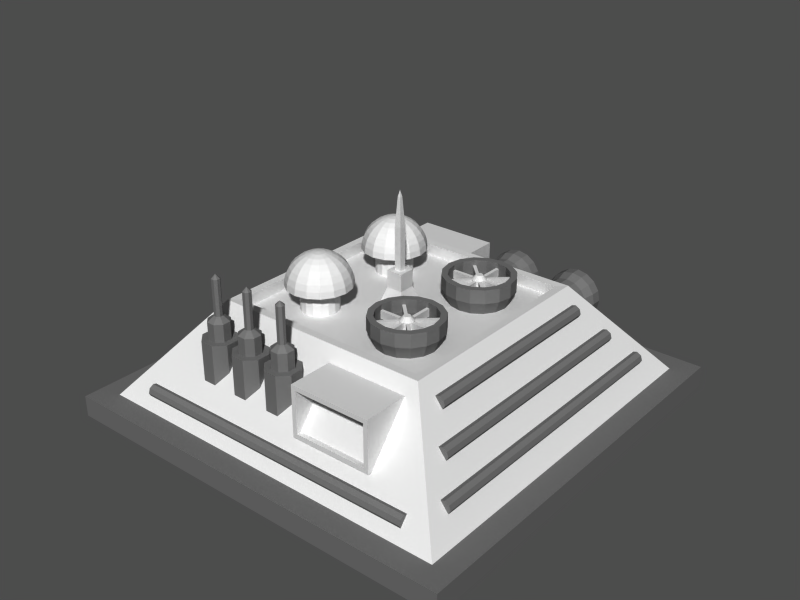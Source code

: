 # Source: base.blend  (saved by Blender 2.27.0; exported with 4.5.12 LTS)
import bpy
from mathutils import Matrix  # noqa: F401  (used for matrix-valued properties, if any)

bpy.ops.wm.read_factory_settings(use_empty=True)
scene = bpy.context.scene
scene.name = '1'

# ---- collections
col_collection_1 = bpy.data.collections.new('Collection 1'); scene.collection.children.link(col_collection_1)

# ---- materials (node trees are filled in below, after node groups)
mat_material_001 = bpy.data.materials.new('Material.001')
mat_material_001.alpha_threshold = 0.0
mat_material_001.preview_render_type = 'FLAT'
mat_material_001.diffuse_color = (0.4, 0.4, 0.4, 1.0)
mat_material_001.roughness = 0.0
mat_material_001.line_color = (0.0, 0.0, 0.0, 1.0)
mat_material = bpy.data.materials.new('Material')
mat_material.alpha_threshold = 0.0
mat_material.preview_render_type = 'FLAT'
mat_material.roughness = 0.0
mat_material.line_color = (0.0, 0.0, 0.0, 1.0)

# ---- material node trees

# ---- meshes
me_plane_005 = bpy.data.meshes.new('Plane.005')
me_plane_005.from_pydata([(2.0, 2.0, 0.2046), (2.0, -2.0, 0.2046), (-2.0, -2.0, 0.2046), (-2.0, 2.0, 0.2046), (-2.0, 2.0, 0.0), (-2.0, -2.0, 0.0), (2.0, -2.0, 0.0), (2.0, 2.0, 0.0)], [], [(7, 4, 5, 6), (1, 0, 7, 6), (6, 5, 2, 1), (5, 4, 3, 2), (0, 3, 4, 7), (0, 1, 2, 3)])
me_plane_005.materials.append(mat_material_001)
me_plane_005.use_remesh_preserve_volume = False
me_plane_005.use_remesh_preserve_attributes = False
me_plane_005.use_mirror_vertex_groups = False
me_plane_005.update()
me_cube_020 = bpy.data.meshes.new('Cube.020')
me_cube_020.from_pydata([(-0.1554, -0.6371, -0.3456), (0.0, -0.6371, -0.4888), (0.1554, -0.6371, -0.3456), (0.2198, -0.6371, 0.0), (0.1554, -0.6371, 0.3456), (0.0, -0.6371, 0.4888), (-0.1554, -0.6371, 0.3456), (-0.2198, -0.6371, 0.0), (-0.1554, -0.4076, -0.3456), (-2.384e-07, -0.4076, -0.4888), (0.1554, -0.4076, -0.3456), (0.2198, -0.4076, 0.0), (0.1554, -0.4076, 0.3456), (-2.384e-07, -0.4076, 0.4888), (-0.1554, -0.4076, 0.3456), (-0.2198, -0.4076, -9.537e-07), (-0.1262, -0.3603, -1.024e-06), (-0.0892, -0.3603, 0.1984), (-2.37e-07, -0.3603, 0.2805), (0.0892, -0.3603, 0.1984), (0.1262, -0.3603, -6.989e-08), (0.0892, -0.3603, -0.1984), (-2.37e-07, -0.3603, -0.2805), (-0.0892, -0.3603, -0.1984), (-0.05976, -0.3445, -0.1329), (-2.37e-07, -0.3445, -0.1879), (0.05976, -0.3445, -0.1329), (0.08451, -0.3445, -6.989e-08), (0.05976, -0.3445, 0.1329), (-2.37e-07, -0.3445, 0.1879), (-0.05976, -0.3445, 0.1329), (-0.08451, -0.3445, -1.024e-06), (-0.08451, 0.1248, -1.083e-06), (-0.05976, 0.1248, 0.1329), (-2.966e-07, 0.1248, 0.1879), (0.05976, 0.1248, 0.1329), (0.08451, 0.1248, -1.891e-07), (0.05976, 0.1248, -0.1329), (-2.966e-07, 0.1248, -0.1879), (-0.05976, 0.1248, -0.1329), (-0.002834, 0.1804, -0.006303), (-0.3524, -0.6371, 0.0), (-0.2492, -0.6371, 0.5542), (0.0, -0.6371, 0.7838), (0.2492, -0.6371, 0.5542), (0.3524, -0.6371, 0.0), (0.2492, -0.6371, -0.5542), (0.0, -0.6371, -0.7838), (-0.2492, -0.6371, -0.5542), (-0.2492, -1.242, -0.5542), (0.0, -1.242, -0.7838), (0.2492, -1.242, -0.5542), (0.3524, -1.242, 0.0), (0.2492, -1.242, 0.5542), (0.0, -1.242, 0.7838), (-0.2492, -1.242, 0.5542), (-0.3524, -1.242, 0.0), (0.0, -1.242, 0.0), (-0.8769, -0.6371, 0.3244), (-0.7215, -0.6371, 0.1812), (-0.5661, -0.6371, 0.3244), (-0.5017, -0.6371, 0.67), (-0.5661, -0.6371, 1.016), (-0.7215, -0.6371, 1.159), (-0.8769, -0.6371, 1.016), (-0.9413, -0.6371, 0.67), (-0.8769, -0.4076, 0.3244), (-0.7215, -0.4076, 0.1812), (-0.5661, -0.4076, 0.3244), (-0.5017, -0.4076, 0.67), (-0.5661, -0.4076, 1.016), (-0.7215, -0.4076, 1.159), (-0.8769, -0.4076, 1.016), (-0.9413, -0.4076, 0.67), (-0.8477, -0.3603, 0.67), (-0.8107, -0.3603, 0.8684), (-0.7215, -0.3603, 0.9506), (-0.6323, -0.3603, 0.8684), (-0.5954, -0.3603, 0.67), (-0.6323, -0.3603, 0.4717), (-0.7215, -0.3603, 0.3895), (-0.8107, -0.3603, 0.4717), (-0.7813, -0.3445, 0.5371), (-0.7215, -0.3445, 0.4821), (-0.6618, -0.3445, 0.5371), (-0.637, -0.3445, 0.67), (-0.6618, -0.3445, 0.8029), (-0.7215, -0.3445, 0.858), (-0.7813, -0.3445, 0.8029), (-0.806, -0.3445, 0.67), (-0.806, 0.1248, 0.67), (-0.7813, 0.1248, 0.8029), (-0.7215, 0.1248, 0.858), (-0.6618, 0.1248, 0.8029), (-0.637, 0.1248, 0.67), (-0.6618, 0.1248, 0.5371), (-0.7215, 0.1248, 0.4821), (-0.7813, 0.1248, 0.5371), (-0.7244, 0.1804, 0.6637), (-1.074, -0.6371, 0.67), (-0.9707, -0.6371, 1.224), (-0.7215, -0.6371, 1.454), (-0.4723, -0.6371, 1.224), (-0.3691, -0.6371, 0.67), (-0.4723, -0.6371, 0.1158), (-0.7215, -0.6371, -0.1137), (-0.9707, -0.6371, 0.1158), (-0.9707, -1.242, 0.1158), (-0.7215, -1.242, -0.1137), (-0.4723, -1.242, 0.1158), (-0.3691, -1.242, 0.67), (-0.4723, -1.242, 1.224), (-0.7215, -1.242, 1.454), (-0.9707, -1.242, 1.224), (-1.074, -1.242, 0.67), (-0.7215, -1.242, 0.67), (-1.61, -0.6371, 1.006), (-1.455, -0.6371, 0.8625), (-1.3, -0.6371, 1.006), (-1.235, -0.6371, 1.351), (-1.3, -0.6371, 1.697), (-1.455, -0.6371, 1.84), (-1.61, -0.6371, 1.697), (-1.675, -0.6371, 1.351), (-1.61, -0.4076, 1.006), (-1.455, -0.4076, 0.8625), (-1.3, -0.4076, 1.006), (-1.235, -0.4076, 1.351), (-1.3, -0.4076, 1.697), (-1.455, -0.4076, 1.84), (-1.61, -0.4076, 1.697), (-1.675, -0.4076, 1.351), (-1.581, -0.3603, 1.351), (-1.544, -0.3603, 1.55), (-1.455, -0.3603, 1.632), (-1.366, -0.3603, 1.55), (-1.329, -0.3603, 1.351), (-1.366, -0.3603, 1.153), (-1.455, -0.3603, 1.071), (-1.544, -0.3603, 1.153), (-1.515, -0.3445, 1.218), (-1.455, -0.3445, 1.163), (-1.395, -0.3445, 1.218), (-1.371, -0.3445, 1.351), (-1.395, -0.3445, 1.484), (-1.455, -0.3445, 1.539), (-1.515, -0.3445, 1.484), (-1.54, -0.3445, 1.351), (-1.54, 0.1248, 1.351), (-1.515, 0.1248, 1.484), (-1.455, 0.1248, 1.539), (-1.395, 0.1248, 1.484), (-1.371, 0.1248, 1.351), (-1.395, 0.1248, 1.218), (-1.455, 0.1248, 1.163), (-1.515, 0.1248, 1.218), (-1.458, 0.1804, 1.345), (-1.808, -0.6371, 1.351), (-1.704, -0.6371, 1.905), (-1.455, -0.6371, 2.135), (-1.206, -0.6371, 1.905), (-1.103, -0.6371, 1.351), (-1.206, -0.6371, 0.797), (-1.455, -0.6371, 0.5675), (-1.704, -0.6371, 0.797), (-1.704, -1.242, 0.797), (-1.455, -1.242, 0.5675), (-1.206, -1.242, 0.797), (-1.103, -1.242, 1.351), (-1.206, -1.242, 1.905), (-1.455, -1.242, 2.135), (-1.704, -1.242, 1.905), (-1.808, -1.242, 1.351), (-1.455, -1.242, 1.351)], [], [(0, 8, 9, 1), (1, 9, 10, 2), (2, 10, 11, 3), (3, 11, 12, 4), (4, 12, 13, 5), (5, 13, 14, 6), (6, 14, 15, 7), (8, 0, 7, 15), (8, 15, 16, 23), (15, 14, 17, 16), (14, 13, 18, 17), (13, 12, 19, 18), (12, 11, 20, 19), (11, 10, 21, 20), (10, 9, 22, 21), (9, 8, 23, 22), (22, 23, 24, 25), (21, 22, 25, 26), (20, 21, 26, 27), (19, 20, 27, 28), (18, 19, 28, 29), (17, 18, 29, 30), (16, 17, 30, 31), (23, 16, 31, 24), (24, 31, 32, 39), (31, 30, 33, 32), (30, 29, 34, 33), (29, 28, 35, 34), (28, 27, 36, 35), (27, 26, 37, 36), (26, 25, 38, 37), (25, 24, 39, 38), (38, 39, 40), (37, 38, 40), (36, 37, 40), (35, 36, 40), (34, 35, 40), (33, 34, 40), (32, 33, 40), (39, 32, 40), (7, 0, 48, 41), (6, 7, 41, 42), (5, 6, 42, 43), (4, 5, 43, 44), (3, 4, 44, 45), (2, 3, 45, 46), (1, 2, 46, 47), (0, 1, 47, 48), (48, 47, 50, 49), (47, 46, 51, 50), (46, 45, 52, 51), (45, 44, 53, 52), (44, 43, 54, 53), (43, 42, 55, 54), (42, 41, 56, 55), (41, 48, 49, 56), (57, 49, 50), (57, 50, 51), (57, 51, 52), (57, 52, 53), (57, 53, 54), (57, 54, 55), (57, 55, 56), (57, 56, 49), (58, 66, 67, 59), (59, 67, 68, 60), (60, 68, 69, 61), (61, 69, 70, 62), (62, 70, 71, 63), (63, 71, 72, 64), (64, 72, 73, 65), (66, 58, 65, 73), (66, 73, 74, 81), (73, 72, 75, 74), (72, 71, 76, 75), (71, 70, 77, 76), (70, 69, 78, 77), (69, 68, 79, 78), (68, 67, 80, 79), (67, 66, 81, 80), (80, 81, 82, 83), (79, 80, 83, 84), (78, 79, 84, 85), (77, 78, 85, 86), (76, 77, 86, 87), (75, 76, 87, 88), (74, 75, 88, 89), (81, 74, 89, 82), (82, 89, 90, 97), (89, 88, 91, 90), (88, 87, 92, 91), (87, 86, 93, 92), (86, 85, 94, 93), (85, 84, 95, 94), (84, 83, 96, 95), (83, 82, 97, 96), (96, 97, 98), (95, 96, 98), (94, 95, 98), (93, 94, 98), (92, 93, 98), (91, 92, 98), (90, 91, 98), (97, 90, 98), (65, 58, 106, 99), (64, 65, 99, 100), (63, 64, 100, 101), (62, 63, 101, 102), (61, 62, 102, 103), (60, 61, 103, 104), (59, 60, 104, 105), (58, 59, 105, 106), (106, 105, 108, 107), (105, 104, 109, 108), (104, 103, 110, 109), (103, 102, 111, 110), (102, 101, 112, 111), (101, 100, 113, 112), (100, 99, 114, 113), (99, 106, 107, 114), (115, 107, 108), (115, 108, 109), (115, 109, 110), (115, 110, 111), (115, 111, 112), (115, 112, 113), (115, 113, 114), (115, 114, 107), (116, 124, 125, 117), (117, 125, 126, 118), (118, 126, 127, 119), (119, 127, 128, 120), (120, 128, 129, 121), (121, 129, 130, 122), (122, 130, 131, 123), (124, 116, 123, 131), (124, 131, 132, 139), (131, 130, 133, 132), (130, 129, 134, 133), (129, 128, 135, 134), (128, 127, 136, 135), (127, 126, 137, 136), (126, 125, 138, 137), (125, 124, 139, 138), (138, 139, 140, 141), (137, 138, 141, 142), (136, 137, 142, 143), (135, 136, 143, 144), (134, 135, 144, 145), (133, 134, 145, 146), (132, 133, 146, 147), (139, 132, 147, 140), (140, 147, 148, 155), (147, 146, 149, 148), (146, 145, 150, 149), (145, 144, 151, 150), (144, 143, 152, 151), (143, 142, 153, 152), (142, 141, 154, 153), (141, 140, 155, 154), (154, 155, 156), (153, 154, 156), (152, 153, 156), (151, 152, 156), (150, 151, 156), (149, 150, 156), (148, 149, 156), (155, 148, 156), (123, 116, 164, 157), (122, 123, 157, 158), (121, 122, 158, 159), (120, 121, 159, 160), (119, 120, 160, 161), (118, 119, 161, 162), (117, 118, 162, 163), (116, 117, 163, 164), (164, 163, 166, 165), (163, 162, 167, 166), (162, 161, 168, 167), (161, 160, 169, 168), (160, 159, 170, 169), (159, 158, 171, 170), (158, 157, 172, 171), (157, 164, 165, 172), (173, 165, 166), (173, 166, 167), (173, 167, 168), (173, 168, 169), (173, 169, 170), (173, 170, 171), (173, 171, 172), (173, 172, 165)])
me_cube_020.materials.append(mat_material_001)
me_cube_020.use_remesh_preserve_volume = False
me_cube_020.use_remesh_preserve_attributes = False
me_cube_020.use_mirror_vertex_groups = False
me_cube_020.update()
me_cylinder_009 = bpy.data.meshes.new('Cylinder.009')
me_cylinder_009.from_pydata([(0.04843, 0.04843, -0.06804), (0.06328, 0.02621, -0.06804), (0.06849, 0.0, -0.06804), (0.06328, -0.02621, -0.06804), (0.04843, -0.04843, -0.06804), (0.02621, -0.06328, -0.06804), (1.118e-08, -0.06849, -0.06804), (-0.02621, -0.06328, -0.06804), (-0.04843, -0.04843, -0.06804), (-0.06328, -0.02621, -0.06804), (-0.06849, 0.0, -0.06804), (-0.06328, 0.02621, -0.06804), (-0.04843, 0.04843, -0.06804), (-0.02621, 0.06328, -0.06804), (4.47e-08, 0.06849, -0.06804), (0.02621, 0.06328, -0.06804), (0.04843, 0.04843, 0.02882), (0.06328, 0.02621, 0.02882), (0.06849, -1.192e-07, 0.02882), (0.06328, -0.02621, 0.02882), (0.04843, -0.04843, 0.02882), (0.02621, -0.06328, 0.02882), (-1.341e-07, -0.06849, 0.02882), (-0.02621, -0.06328, 0.02882), (-0.04843, -0.04843, 0.02882), (-0.06328, -0.02621, 0.02882), (-0.06849, 1.192e-07, 0.02882), (-0.06328, 0.02621, 0.02882), (-0.04843, 0.04843, 0.02882), (-0.02621, 0.06328, 0.02882), (2.198e-07, 0.06849, 0.02882), (0.02621, 0.06328, 0.02882), (0.0, 0.0, -0.06804), (0.0, 0.0, 0.06804), (0.01231, 0.02973, 0.06804), (1.043e-07, 0.03218, 0.06804), (-0.01231, 0.02973, 0.06804), (-0.02275, 0.02275, 0.06804), (-0.02973, 0.01231, 0.06804), (-0.03218, 1.192e-07, 0.06804), (-0.02973, -0.01231, 0.06804), (-0.02275, -0.02275, 0.06804), (-0.01231, -0.02973, 0.06804), (-6.333e-08, -0.03218, 0.06804), (0.01231, -0.02973, 0.06804), (0.02275, -0.02275, 0.06804), (0.02973, -0.01231, 0.06804), (0.03218, 0.0, 0.06804), (0.02973, 0.01231, 0.06804), (0.02275, 0.02275, 0.06804)], [], [(32, 0, 1), (32, 1, 2), (32, 2, 3), (32, 3, 4), (32, 4, 5), (32, 5, 6), (32, 6, 7), (32, 7, 8), (32, 8, 9), (32, 9, 10), (32, 10, 11), (32, 11, 12), (32, 12, 13), (32, 13, 14), (32, 14, 15), (15, 0, 32), (0, 16, 17, 1), (1, 17, 18, 2), (2, 18, 19, 3), (3, 19, 20, 4), (4, 20, 21, 5), (5, 21, 22, 6), (6, 22, 23, 7), (7, 23, 24, 8), (8, 24, 25, 9), (9, 25, 26, 10), (10, 26, 27, 11), (11, 27, 28, 12), (12, 28, 29, 13), (13, 29, 30, 14), (14, 30, 31, 15), (16, 0, 15, 31), (16, 31, 34, 49), (31, 30, 35, 34), (30, 29, 36, 35), (29, 28, 37, 36), (28, 27, 38, 37), (27, 26, 39, 38), (26, 25, 40, 39), (25, 24, 41, 40), (24, 23, 42, 41), (23, 22, 43, 42), (22, 21, 44, 43), (21, 20, 45, 44), (20, 19, 46, 45), (19, 18, 47, 46), (18, 17, 48, 47), (17, 16, 49, 48), (33, 48, 49), (33, 47, 48), (33, 46, 47), (33, 45, 46), (33, 44, 45), (33, 43, 44), (33, 42, 43), (33, 41, 42), (33, 40, 41), (33, 39, 40), (33, 38, 39), (33, 37, 38), (33, 36, 37), (33, 35, 36), (33, 34, 35), (33, 49, 34)])
me_cylinder_009.use_remesh_preserve_volume = False
me_cylinder_009.use_remesh_preserve_attributes = False
me_cylinder_009.use_mirror_vertex_groups = False
me_cylinder_009.update()
me_cube_017 = bpy.data.meshes.new('Cube.017')
me_cube_017.from_pydata([(0.02469, 0.2878, -0.1469), (0.02469, -0.2878, -0.1469), (-0.02469, -0.2878, -0.1469), (-0.02469, 0.2878, -0.1469), (0.02469, 0.2878, 0.1469), (0.02469, -0.2878, 0.1469), (-0.02469, -0.2878, 0.1469), (-0.02469, 0.2878, 0.1469)], [], [(0, 1, 2, 3), (4, 7, 6, 5), (0, 4, 5, 1), (1, 5, 6, 2), (2, 6, 7, 3), (4, 0, 3, 7)])
me_cube_017.use_remesh_preserve_volume = False
me_cube_017.use_remesh_preserve_attributes = False
me_cube_017.use_mirror_vertex_groups = False
me_cube_017.update()
me_cube_016 = bpy.data.meshes.new('Cube.016')
me_cube_016.from_pydata([(0.02469, 0.2878, -0.1469), (0.02469, -0.2878, -0.1469), (-0.02469, -0.2878, -0.1469), (-0.02469, 0.2878, -0.1469), (0.02469, 0.2878, 0.1469), (0.02469, -0.2878, 0.1469), (-0.02469, -0.2878, 0.1469), (-0.02469, 0.2878, 0.1469)], [], [(0, 1, 2, 3), (4, 7, 6, 5), (0, 4, 5, 1), (1, 5, 6, 2), (2, 6, 7, 3), (4, 0, 3, 7)])
me_cube_016.use_remesh_preserve_volume = False
me_cube_016.use_remesh_preserve_attributes = False
me_cube_016.use_mirror_vertex_groups = False
me_cube_016.update()
me_cube_015 = bpy.data.meshes.new('Cube.015')
me_cube_015.from_pydata([(-1.495, -0.5897, 6.807), (-1.495, -1.165, 6.807), (-1.545, -1.165, 6.807), (-1.545, -0.5897, 6.807), (-1.495, -0.5897, 7.101), (-1.495, -1.165, 7.101), (-1.545, -1.165, 7.101), (-1.545, -0.5897, 7.101)], [], [(0, 1, 2, 3), (4, 7, 6, 5), (0, 4, 5, 1), (1, 5, 6, 2), (2, 6, 7, 3), (4, 0, 3, 7)])
me_cube_015.use_remesh_preserve_volume = False
me_cube_015.use_remesh_preserve_attributes = False
me_cube_015.use_mirror_vertex_groups = False
me_cube_015.update()
me_cube_014 = bpy.data.meshes.new('Cube.014')
me_cube_014.from_pydata([(0.02469, 0.2878, -0.1469), (0.02469, -0.2878, -0.1469), (-0.02469, -0.2878, -0.1469), (-0.02469, 0.2878, -0.1469), (0.02469, 0.2878, 0.1469), (0.02469, -0.2878, 0.1469), (-0.02469, -0.2878, 0.1469), (-0.02469, 0.2878, 0.1469)], [], [(0, 1, 2, 3), (4, 7, 6, 5), (0, 4, 5, 1), (1, 5, 6, 2), (2, 6, 7, 3), (4, 0, 3, 7)])
me_cube_014.use_remesh_preserve_volume = False
me_cube_014.use_remesh_preserve_attributes = False
me_cube_014.use_mirror_vertex_groups = False
me_cube_014.update()
me_circle_003 = bpy.data.meshes.new('Circle.003')
me_circle_003.from_pydata([(0.2122, 0.2122, 0.09948), (0.2773, 0.1149, 0.09948), (0.3002, -1.192e-07, 0.09948), (0.2773, -0.1149, 0.09948), (0.2122, -0.2122, 0.09948), (0.1149, -0.2773, 0.09948), (6.706e-08, -0.3002, 0.09948), (-0.1149, -0.2773, 0.09948), (-0.2122, -0.2122, 0.09948), (-0.2773, -0.1149, 0.09948), (-0.3002, -1.192e-07, 0.09948), (-0.2773, 0.1149, 0.09948), (-0.2122, 0.2122, 0.09948), (-0.1149, 0.2773, 0.09948), (2.198e-07, 0.3002, 0.09948), (0.1149, 0.2773, 0.09948), (0.1288, 0.3109, 0.2372), (2.421e-07, 0.3365, 0.2372), (-0.1288, 0.3109, 0.2372), (-0.238, 0.238, 0.2372), (-0.3109, 0.1288, 0.2372), (-0.3365, -1.192e-07, 0.2372), (-0.3109, -0.1288, 0.2372), (-0.238, -0.238, 0.2372), (-0.1288, -0.3109, 0.2372), (7.451e-08, -0.3365, 0.2372), (0.1288, -0.3109, 0.2372), (0.238, -0.238, 0.2372), (0.3109, -0.1288, 0.2372), (0.3365, -1.192e-07, 0.2372), (0.3109, 0.1288, 0.2372), (0.238, 0.238, 0.2372), (0.238, 0.238, 0.3691), (0.3109, 0.1288, 0.3691), (0.3365, -1.192e-07, 0.3691), (0.3109, -0.1288, 0.3691), (0.238, -0.238, 0.3691), (0.1288, -0.3109, 0.3691), (7.451e-08, -0.3365, 0.3691), (-0.1288, -0.3109, 0.3691), (-0.238, -0.238, 0.3691), (-0.3109, -0.1288, 0.3691), (-0.3365, -1.192e-07, 0.3691), (-0.3109, 0.1288, 0.3691), (-0.238, 0.238, 0.3691), (-0.1288, 0.3109, 0.3691), (2.421e-07, 0.3365, 0.3691), (0.1288, 0.3109, 0.3691), (0.1059, 0.2557, 0.3691), (2.012e-07, 0.2768, 0.3691), (-0.1059, 0.2557, 0.3691), (-0.1957, 0.1957, 0.3691), (-0.2557, 0.1059, 0.3691), (-0.2768, -1.192e-07, 0.3691), (-0.2557, -0.1059, 0.3691), (-0.1957, -0.1957, 0.3691), (-0.1059, -0.2557, 0.3691), (6.333e-08, -0.2768, 0.3691), (0.1059, -0.2557, 0.3691), (0.1957, -0.1957, 0.3691), (0.2557, -0.1059, 0.3691), (0.2768, -1.192e-07, 0.3691), (0.2557, 0.1059, 0.3691), (0.1957, 0.1957, 0.3691), (0.1957, 0.1957, 0.2432), (0.2557, 0.1059, 0.2432), (0.2768, -1.192e-07, 0.2432), (0.2557, -0.1059, 0.2432), (0.1957, -0.1957, 0.2432), (0.1059, -0.2557, 0.2432), (6.333e-08, -0.2768, 0.2432), (-0.1059, -0.2557, 0.2432), (-0.1957, -0.1957, 0.2432), (-0.2557, -0.1059, 0.2432), (-0.2768, -1.192e-07, 0.2432), (-0.2557, 0.1059, 0.2432), (-0.1957, 0.1957, 0.2432), (-0.1059, 0.2557, 0.2432), (2.012e-07, 0.2768, 0.2432), (0.1059, 0.2557, 0.2432), (0.1149, 0.2773, -0.3691), (2.533e-07, 0.3002, -0.3691), (-0.1149, 0.2773, -0.3691), (-0.2122, 0.2122, -0.3691), (-0.2773, 0.1149, -0.3691), (-0.3002, -1.192e-07, -0.3691), (-0.2773, -0.1149, -0.3691), (-0.2122, -0.2122, -0.3691), (-0.1149, -0.2773, -0.3691), (1.043e-07, -0.3002, -0.3691), (0.1149, -0.2773, -0.3691), (0.2122, -0.2122, -0.3691), (0.2773, -0.1149, -0.3691), (0.3002, -1.192e-07, -0.3691), (0.2773, 0.1149, -0.3691), (0.2122, 0.2122, -0.3691)], [], [(15, 0, 31, 16), (14, 15, 16, 17), (14, 13, 18, 17), (13, 12, 19, 18), (12, 11, 20, 19), (11, 10, 21, 20), (9, 10, 21, 22), (8, 9, 22, 23), (8, 7, 24, 23), (7, 6, 25, 24), (6, 5, 26, 25), (4, 5, 26, 27), (3, 4, 27, 28), (3, 2, 29, 28), (1, 2, 29, 30), (1, 0, 31, 30), (30, 31, 32, 33), (30, 29, 34, 33), (28, 29, 34, 35), (28, 27, 36, 35), (27, 26, 37, 36), (25, 26, 37, 38), (24, 25, 38, 39), (23, 24, 39, 40), (23, 22, 41, 40), (22, 21, 42, 41), (20, 21, 42, 43), (19, 20, 43, 44), (18, 19, 44, 45), (17, 18, 45, 46), (17, 16, 47, 46), (16, 31, 32, 47), (47, 32, 63, 48), (46, 47, 48, 49), (46, 45, 50, 49), (45, 44, 51, 50), (44, 43, 52, 51), (43, 42, 53, 52), (41, 42, 53, 54), (40, 41, 54, 55), (40, 39, 56, 55), (39, 38, 57, 56), (38, 37, 58, 57), (36, 37, 58, 59), (35, 36, 59, 60), (35, 34, 61, 60), (33, 34, 61, 62), (33, 32, 63, 62), (62, 63, 64, 65), (62, 61, 66, 65), (60, 61, 66, 67), (60, 59, 68, 67), (59, 58, 69, 68), (57, 58, 69, 70), (56, 57, 70, 71), (55, 56, 71, 72), (55, 54, 73, 72), (54, 53, 74, 73), (52, 53, 74, 75), (51, 52, 75, 76), (50, 51, 76, 77), (49, 50, 77, 78), (49, 48, 79, 78), (48, 63, 64, 79), (77, 78, 79), (76, 77, 79), (76, 79, 64), (75, 76, 64), (75, 64, 65), (74, 75, 65), (74, 65, 66), (73, 74, 66), (73, 66, 67), (73, 67, 68), (72, 73, 68), (72, 68, 69), (71, 72, 69), (71, 69, 70), (0, 1, 94, 95), (2, 1, 94, 93), (2, 3, 92, 93), (4, 3, 92, 91), (5, 4, 91, 90), (5, 6, 89, 90), (6, 7, 88, 89), (7, 8, 87, 88), (9, 8, 87, 86), (10, 9, 86, 85), (10, 11, 84, 85), (11, 12, 83, 84), (12, 13, 82, 83), (13, 14, 81, 82), (15, 14, 81, 80), (0, 15, 80, 95)])
me_circle_003.materials.append(mat_material_001)
me_circle_003.use_remesh_preserve_volume = False
me_circle_003.use_remesh_preserve_attributes = False
me_circle_003.use_mirror_vertex_groups = False
me_circle_003.update()
me_plane_004 = bpy.data.meshes.new('Plane.004')
me_plane_004.from_pydata([], [], [])
me_plane_004.use_remesh_preserve_volume = False
me_plane_004.use_remesh_preserve_attributes = False
me_plane_004.use_mirror_vertex_groups = False
me_plane_004.update()
me_plane_003 = bpy.data.meshes.new('Plane.003')
me_plane_003.from_pydata([], [], [])
me_plane_003.use_remesh_preserve_volume = False
me_plane_003.use_remesh_preserve_attributes = False
me_plane_003.use_mirror_vertex_groups = False
me_plane_003.update()
me_circle_002 = bpy.data.meshes.new('Circle.002')
me_circle_002.from_pydata([(0.2122, 0.2122, 0.09948), (0.2773, 0.1149, 0.09948), (0.3002, -5.96e-08, 0.09948), (0.2773, -0.1149, 0.09948), (0.2122, -0.2122, 0.09948), (0.1149, -0.2773, 0.09948), (6.706e-08, -0.3002, 0.09948), (-0.1149, -0.2773, 0.09948), (-0.2122, -0.2122, 0.09948), (-0.2773, -0.1149, 0.09948), (-0.3002, -5.96e-08, 0.09948), (-0.2773, 0.1149, 0.09948), (-0.2122, 0.2122, 0.09948), (-0.1149, 0.2773, 0.09948), (2.198e-07, 0.3002, 0.09948), (0.1149, 0.2773, 0.09948), (0.1288, 0.3109, 0.2372), (2.421e-07, 0.3365, 0.2372), (-0.1288, 0.3109, 0.2372), (-0.238, 0.238, 0.2372), (-0.3109, 0.1288, 0.2372), (-0.3365, -5.96e-08, 0.2372), (-0.3109, -0.1288, 0.2372), (-0.238, -0.238, 0.2372), (-0.1288, -0.3109, 0.2372), (7.451e-08, -0.3365, 0.2372), (0.1288, -0.3109, 0.2372), (0.238, -0.238, 0.2372), (0.3109, -0.1288, 0.2372), (0.3365, -5.96e-08, 0.2372), (0.3109, 0.1288, 0.2372), (0.238, 0.238, 0.2372), (0.238, 0.238, 0.3691), (0.3109, 0.1288, 0.3691), (0.3365, -5.96e-08, 0.3691), (0.3109, -0.1288, 0.3691), (0.238, -0.238, 0.3691), (0.1288, -0.3109, 0.3691), (7.451e-08, -0.3365, 0.3691), (-0.1288, -0.3109, 0.3691), (-0.238, -0.238, 0.3691), (-0.3109, -0.1288, 0.3691), (-0.3365, -5.96e-08, 0.3691), (-0.3109, 0.1288, 0.3691), (-0.238, 0.238, 0.3691), (-0.1288, 0.3109, 0.3691), (2.421e-07, 0.3365, 0.3691), (0.1288, 0.3109, 0.3691), (0.1059, 0.2557, 0.3691), (2.012e-07, 0.2768, 0.3691), (-0.1059, 0.2557, 0.3691), (-0.1957, 0.1957, 0.3691), (-0.2557, 0.1059, 0.3691), (-0.2768, -5.96e-08, 0.3691), (-0.2557, -0.1059, 0.3691), (-0.1957, -0.1957, 0.3691), (-0.1059, -0.2557, 0.3691), (6.333e-08, -0.2768, 0.3691), (0.1059, -0.2557, 0.3691), (0.1957, -0.1957, 0.3691), (0.2557, -0.1059, 0.3691), (0.2768, -5.96e-08, 0.3691), (0.2557, 0.1059, 0.3691), (0.1957, 0.1957, 0.3691), (0.1957, 0.1957, 0.2432), (0.2557, 0.1059, 0.2432), (0.2768, -5.96e-08, 0.2432), (0.2557, -0.1059, 0.2432), (0.1957, -0.1957, 0.2432), (0.1059, -0.2557, 0.2432), (6.333e-08, -0.2768, 0.2432), (-0.1059, -0.2557, 0.2432), (-0.1957, -0.1957, 0.2432), (-0.2557, -0.1059, 0.2432), (-0.2768, -5.96e-08, 0.2432), (-0.2557, 0.1059, 0.2432), (-0.1957, 0.1957, 0.2432), (-0.1059, 0.2557, 0.2432), (2.012e-07, 0.2768, 0.2432), (0.1059, 0.2557, 0.2432), (0.1149, 0.2773, -0.3691), (2.533e-07, 0.3002, -0.3691), (-0.1149, 0.2773, -0.3691), (-0.2122, 0.2122, -0.3691), (-0.2773, 0.1149, -0.3691), (-0.3002, -5.96e-08, -0.3691), (-0.2773, -0.1149, -0.3691), (-0.2122, -0.2122, -0.3691), (-0.1149, -0.2773, -0.3691), (1.043e-07, -0.3002, -0.3691), (0.1149, -0.2773, -0.3691), (0.2122, -0.2122, -0.3691), (0.2773, -0.1149, -0.3691), (0.3002, -5.96e-08, -0.3691), (0.2773, 0.1149, -0.3691), (0.2122, 0.2122, -0.3691)], [], [(15, 0, 31, 16), (14, 15, 16, 17), (14, 13, 18, 17), (13, 12, 19, 18), (12, 11, 20, 19), (11, 10, 21, 20), (9, 10, 21, 22), (8, 9, 22, 23), (8, 7, 24, 23), (7, 6, 25, 24), (6, 5, 26, 25), (4, 5, 26, 27), (3, 4, 27, 28), (3, 2, 29, 28), (1, 2, 29, 30), (1, 0, 31, 30), (30, 31, 32, 33), (30, 29, 34, 33), (28, 29, 34, 35), (28, 27, 36, 35), (27, 26, 37, 36), (25, 26, 37, 38), (24, 25, 38, 39), (23, 24, 39, 40), (23, 22, 41, 40), (22, 21, 42, 41), (20, 21, 42, 43), (19, 20, 43, 44), (18, 19, 44, 45), (17, 18, 45, 46), (17, 16, 47, 46), (16, 31, 32, 47), (47, 32, 63, 48), (46, 47, 48, 49), (46, 45, 50, 49), (45, 44, 51, 50), (44, 43, 52, 51), (43, 42, 53, 52), (41, 42, 53, 54), (40, 41, 54, 55), (40, 39, 56, 55), (39, 38, 57, 56), (38, 37, 58, 57), (36, 37, 58, 59), (35, 36, 59, 60), (35, 34, 61, 60), (33, 34, 61, 62), (33, 32, 63, 62), (62, 63, 64, 65), (62, 61, 66, 65), (60, 61, 66, 67), (60, 59, 68, 67), (59, 58, 69, 68), (57, 58, 69, 70), (56, 57, 70, 71), (55, 56, 71, 72), (55, 54, 73, 72), (54, 53, 74, 73), (52, 53, 74, 75), (51, 52, 75, 76), (50, 51, 76, 77), (49, 50, 77, 78), (49, 48, 79, 78), (48, 63, 64, 79), (77, 78, 79), (76, 77, 79), (76, 79, 64), (75, 76, 64), (75, 64, 65), (74, 75, 65), (74, 65, 66), (73, 74, 66), (73, 66, 67), (73, 67, 68), (72, 73, 68), (72, 68, 69), (71, 72, 69), (71, 69, 70), (0, 1, 94, 95), (2, 1, 94, 93), (2, 3, 92, 93), (4, 3, 92, 91), (5, 4, 91, 90), (5, 6, 89, 90), (6, 7, 88, 89), (7, 8, 87, 88), (9, 8, 87, 86), (10, 9, 86, 85), (10, 11, 84, 85), (11, 12, 83, 84), (12, 13, 82, 83), (13, 14, 81, 82), (15, 14, 81, 80), (0, 15, 80, 95)])
me_circle_002.materials.append(mat_material_001)
me_circle_002.use_remesh_preserve_volume = False
me_circle_002.use_remesh_preserve_attributes = False
me_circle_002.use_mirror_vertex_groups = False
me_circle_002.update()
me_cube_013 = bpy.data.meshes.new('Cube.013')
me_cube_013.from_pydata([(0.02469, 0.2878, -0.1469), (0.02469, -0.2878, -0.1469), (-0.02469, -0.2878, -0.1469), (-0.02469, 0.2878, -0.1469), (0.02469, 0.2878, 0.1469), (0.02469, -0.2878, 0.1469), (-0.02469, -0.2878, 0.1469), (-0.02469, 0.2878, 0.1469)], [], [(0, 1, 2, 3), (4, 7, 6, 5), (0, 4, 5, 1), (1, 5, 6, 2), (2, 6, 7, 3), (4, 0, 3, 7)])
me_cube_013.use_remesh_preserve_volume = False
me_cube_013.use_remesh_preserve_attributes = False
me_cube_013.use_mirror_vertex_groups = False
me_cube_013.update()
me_cube_012 = bpy.data.meshes.new('Cube.012')
me_cube_012.from_pydata([(0.02469, 0.2878, -0.1469), (0.02469, -0.2878, -0.1469), (-0.02469, -0.2878, -0.1469), (-0.02469, 0.2878, -0.1469), (0.02469, 0.2878, 0.1469), (0.02469, -0.2878, 0.1469), (-0.02469, -0.2878, 0.1469), (-0.02469, 0.2878, 0.1469)], [], [(0, 1, 2, 3), (4, 7, 6, 5), (0, 4, 5, 1), (1, 5, 6, 2), (2, 6, 7, 3), (4, 0, 3, 7)])
me_cube_012.use_remesh_preserve_volume = False
me_cube_012.use_remesh_preserve_attributes = False
me_cube_012.use_mirror_vertex_groups = False
me_cube_012.update()
me_cube_011 = bpy.data.meshes.new('Cube.011')
me_cube_011.from_pydata([(0.02469, 0.2878, -0.1469), (0.02469, -0.2878, -0.1469), (-0.02469, -0.2878, -0.1469), (-0.02469, 0.2878, -0.1469), (0.02469, 0.2878, 0.1469), (0.02469, -0.2878, 0.1469), (-0.02469, -0.2878, 0.1469), (-0.02469, 0.2878, 0.1469)], [], [(0, 1, 2, 3), (4, 7, 6, 5), (0, 4, 5, 1), (1, 5, 6, 2), (2, 6, 7, 3), (4, 0, 3, 7)])
me_cube_011.use_remesh_preserve_volume = False
me_cube_011.use_remesh_preserve_attributes = False
me_cube_011.use_mirror_vertex_groups = False
me_cube_011.update()
me_cube_010 = bpy.data.meshes.new('Cube.010')
me_cube_010.from_pydata([(0.02469, 0.2878, -0.1469), (0.02469, -0.2878, -0.1469), (-0.02469, -0.2878, -0.1469), (-0.02469, 0.2878, -0.1469), (0.02469, 0.2878, 0.1469), (0.02469, -0.2878, 0.1469), (-0.02469, -0.2878, 0.1469), (-0.02469, 0.2878, 0.1469)], [], [(0, 1, 2, 3), (4, 7, 6, 5), (0, 4, 5, 1), (1, 5, 6, 2), (2, 6, 7, 3), (4, 0, 3, 7)])
me_cube_010.use_remesh_preserve_volume = False
me_cube_010.use_remesh_preserve_attributes = False
me_cube_010.use_mirror_vertex_groups = False
me_cube_010.update()
me_cylinder_008 = bpy.data.meshes.new('Cylinder.008')
me_cylinder_008.from_pydata([(0.04843, 0.04843, -0.06804), (0.06328, 0.02621, -0.06804), (0.06849, 0.0, -0.06804), (0.06328, -0.02621, -0.06804), (0.04843, -0.04843, -0.06804), (0.02621, -0.06328, -0.06804), (1.118e-08, -0.06849, -0.06804), (-0.02621, -0.06328, -0.06804), (-0.04843, -0.04843, -0.06804), (-0.06328, -0.02621, -0.06804), (-0.06849, 0.0, -0.06804), (-0.06328, 0.02621, -0.06804), (-0.04843, 0.04843, -0.06804), (-0.02621, 0.06328, -0.06804), (4.47e-08, 0.06849, -0.06804), (0.02621, 0.06328, -0.06804), (0.04843, 0.04843, 0.02882), (0.06328, 0.02621, 0.02882), (0.06849, -5.96e-08, 0.02882), (0.06328, -0.02621, 0.02882), (0.04843, -0.04843, 0.02882), (0.02621, -0.06328, 0.02882), (-1.341e-07, -0.06849, 0.02882), (-0.02621, -0.06328, 0.02882), (-0.04843, -0.04843, 0.02882), (-0.06328, -0.02621, 0.02882), (-0.06849, 1.788e-07, 0.02882), (-0.06328, 0.02621, 0.02882), (-0.04843, 0.04843, 0.02882), (-0.02621, 0.06328, 0.02882), (2.198e-07, 0.06849, 0.02882), (0.02621, 0.06328, 0.02882), (0.0, 0.0, -0.06804), (0.0, 0.0, 0.06804), (0.01231, 0.02973, 0.06804), (1.043e-07, 0.03218, 0.06804), (-0.01231, 0.02973, 0.06804), (-0.02275, 0.02275, 0.06804), (-0.02973, 0.01231, 0.06804), (-0.03218, 5.96e-08, 0.06804), (-0.02973, -0.01231, 0.06804), (-0.02275, -0.02275, 0.06804), (-0.01231, -0.02973, 0.06804), (-6.333e-08, -0.03218, 0.06804), (0.01231, -0.02973, 0.06804), (0.02275, -0.02275, 0.06804), (0.02973, -0.01231, 0.06804), (0.03218, -5.96e-08, 0.06804), (0.02973, 0.01231, 0.06804), (0.02275, 0.02275, 0.06804)], [], [(32, 0, 1), (32, 1, 2), (32, 2, 3), (32, 3, 4), (32, 4, 5), (32, 5, 6), (32, 6, 7), (32, 7, 8), (32, 8, 9), (32, 9, 10), (32, 10, 11), (32, 11, 12), (32, 12, 13), (32, 13, 14), (32, 14, 15), (15, 0, 32), (0, 16, 17, 1), (1, 17, 18, 2), (2, 18, 19, 3), (3, 19, 20, 4), (4, 20, 21, 5), (5, 21, 22, 6), (6, 22, 23, 7), (7, 23, 24, 8), (8, 24, 25, 9), (9, 25, 26, 10), (10, 26, 27, 11), (11, 27, 28, 12), (12, 28, 29, 13), (13, 29, 30, 14), (14, 30, 31, 15), (16, 0, 15, 31), (16, 31, 34, 49), (31, 30, 35, 34), (30, 29, 36, 35), (29, 28, 37, 36), (28, 27, 38, 37), (27, 26, 39, 38), (26, 25, 40, 39), (25, 24, 41, 40), (24, 23, 42, 41), (23, 22, 43, 42), (22, 21, 44, 43), (21, 20, 45, 44), (20, 19, 46, 45), (19, 18, 47, 46), (18, 17, 48, 47), (17, 16, 49, 48), (33, 48, 49), (33, 47, 48), (33, 46, 47), (33, 45, 46), (33, 44, 45), (33, 43, 44), (33, 42, 43), (33, 41, 42), (33, 40, 41), (33, 39, 40), (33, 38, 39), (33, 37, 38), (33, 36, 37), (33, 35, 36), (33, 34, 35), (33, 49, 34)])
me_cylinder_008.use_remesh_preserve_volume = False
me_cylinder_008.use_remesh_preserve_attributes = False
me_cylinder_008.use_mirror_vertex_groups = False
me_cylinder_008.update()
me_cylinder_007 = bpy.data.meshes.new('Cylinder.007')
me_cylinder_007.from_pydata([(1.428, 0.01165, -0.006791), (-1.428, 0.01165, -0.006791), (1.428, 0.004776, 0.05619), (1.428, 0.05132, 0.0426), (1.428, -0.02801, -0.05618), (1.428, -0.05132, -0.01367), (1.428, -0.03774, 0.03288), (-1.428, 0.004776, 0.05618), (-1.428, 0.05132, 0.0426), (-1.428, -0.02801, -0.05619), (-1.428, -0.05132, -0.01367), (-1.428, -0.03774, 0.03288)], [], [(1, 11, 10), (0, 5, 6), (1, 10, 9), (0, 4, 5), (1, 8, 7), (0, 2, 3), (7, 11, 1), (0, 6, 2), (11, 6, 5, 10), (10, 5, 4, 9), (8, 3, 2, 7), (6, 11, 7, 2)])
me_cylinder_007.materials.append(mat_material_001)
me_cylinder_007.use_remesh_preserve_volume = False
me_cylinder_007.use_remesh_preserve_attributes = False
me_cylinder_007.use_mirror_vertex_groups = False
me_cylinder_007.update()
me_cube_009 = bpy.data.meshes.new('Cube.009')
me_cube_009.from_pydata([(0.1853, 0.3944, -0.2447), (0.1853, -0.3944, -0.2447), (0.116, -0.3944, -0.2447), (0.116, 0.3944, -0.2447), (0.1853, 0.3944, 0.2447), (0.1853, -0.3944, 0.2447), (-0.262, -0.3944, 0.2447), (-0.262, 0.3944, 0.2447), (0.1853, -0.3511, 0.1996), (0.1853, 0.3511, 0.1996), (0.1853, -0.3511, -0.1996), (0.1853, 0.3511, -0.1996), (0.1396, 0.3511, -0.1996), (0.1396, -0.3511, -0.1996), (-0.1556, 0.3511, 0.1996), (-0.1556, -0.3511, 0.1996)], [], [(0, 1, 2, 3), (4, 7, 6, 5), (1, 5, 6, 2), (2, 6, 7, 3), (4, 0, 3, 7), (5, 1, 10, 8), (0, 4, 9, 11), (4, 5, 8, 9), (1, 0, 11, 10), (10, 11, 12, 13), (9, 8, 15, 14), (11, 9, 14, 12), (8, 10, 13, 15), (12, 14, 15, 13)])
me_cube_009.use_remesh_preserve_volume = False
me_cube_009.use_remesh_preserve_attributes = False
me_cube_009.use_mirror_vertex_groups = False
me_cube_009.update()
me_cylinder_006 = bpy.data.meshes.new('Cylinder.006')
me_cylinder_006.from_pydata([(1.428, 0.01165, -0.006791), (-1.428, 0.01165, -0.006791), (1.428, 0.004776, 0.05619), (1.428, 0.05132, 0.0426), (1.428, -0.02801, -0.05618), (1.428, -0.05132, -0.01367), (1.428, -0.03774, 0.03288), (-1.428, 0.004776, 0.05618), (-1.428, 0.05132, 0.0426), (-1.428, -0.02801, -0.05619), (-1.428, -0.05132, -0.01367), (-1.428, -0.03774, 0.03288)], [], [(1, 11, 10), (0, 5, 6), (1, 10, 9), (0, 4, 5), (1, 8, 7), (0, 2, 3), (7, 11, 1), (0, 6, 2), (11, 6, 5, 10), (10, 5, 4, 9), (8, 3, 2, 7), (6, 11, 7, 2)])
me_cylinder_006.materials.append(mat_material_001)
me_cylinder_006.use_remesh_preserve_volume = False
me_cylinder_006.use_remesh_preserve_attributes = False
me_cylinder_006.use_mirror_vertex_groups = False
me_cylinder_006.update()
me_cube_008 = bpy.data.meshes.new('Cube.008')
me_cube_008.from_pydata([(0.1853, 0.3944, -0.2447), (0.1853, -0.3944, -0.2447), (0.116, -0.3944, -0.2447), (0.116, 0.3944, -0.2447), (0.1853, 0.3944, 0.2447), (0.1853, -0.3944, 0.2447), (-0.262, -0.3944, 0.2447), (-0.262, 0.3944, 0.2447), (0.1853, -0.3511, 0.1996), (0.1853, 0.3511, 0.1996), (0.1853, -0.3511, -0.1996), (0.1853, 0.3511, -0.1996), (0.1396, 0.3511, -0.1996), (0.1396, -0.3511, -0.1996), (-0.1556, 0.3511, 0.1996), (-0.1556, -0.3511, 0.1996)], [], [(0, 1, 2, 3), (4, 7, 6, 5), (1, 5, 6, 2), (2, 6, 7, 3), (4, 0, 3, 7), (5, 1, 10, 8), (0, 4, 9, 11), (4, 5, 8, 9), (1, 0, 11, 10), (10, 11, 12, 13), (9, 8, 15, 14), (11, 9, 14, 12), (8, 10, 13, 15), (12, 14, 15, 13)])
me_cube_008.use_remesh_preserve_volume = False
me_cube_008.use_remesh_preserve_attributes = False
me_cube_008.use_mirror_vertex_groups = False
me_cube_008.update()
me_cylinder_005 = bpy.data.meshes.new('Cylinder.005')
me_cylinder_005.from_pydata([(-1.428, -0.2431, -0.2247), (-1.428, -0.2567, -0.2713), (-1.428, -0.2334, -0.3138), (-1.428, -0.1541, -0.215), (-1.428, -0.2006, -0.2014), (1.428, -0.2431, -0.2247), (1.428, -0.2567, -0.2713), (1.428, -0.2334, -0.3138), (1.428, -0.1541, -0.215), (1.428, -0.2006, -0.2014), (-1.428, -0.1937, -0.2644), (1.428, -0.1937, -0.2644), (-1.196, -0.03774, 0.03288), (-1.196, -0.05132, -0.01367), (-1.196, -0.02801, -0.05619), (-1.196, 0.05132, 0.0426), (-1.196, 0.004776, 0.05618), (1.196, -0.03774, 0.03288), (1.196, -0.05132, -0.01367), (1.196, -0.02801, -0.05618), (1.196, 0.05132, 0.0426), (1.196, 0.004776, 0.05618), (-1.196, 0.01165, -0.006791), (1.196, 0.01165, -0.006791), (-0.9768, 0.1705, 0.2946), (-0.9768, 0.1569, 0.248), (-0.9768, 0.1802, 0.2055), (-0.9768, 0.2596, 0.3043), (-0.9768, 0.213, 0.3179), (0.9768, 0.1705, 0.2946), (0.9768, 0.1569, 0.248), (0.9768, 0.1802, 0.2055), (0.9768, 0.2596, 0.3043), (0.9768, 0.213, 0.3179), (-0.9768, 0.2199, 0.2549), (0.9768, 0.2199, 0.2549)], [], [(10, 0, 1), (11, 6, 5), (10, 1, 2), (11, 7, 6), (10, 3, 4), (11, 9, 8), (4, 0, 10), (11, 5, 9), (0, 5, 6, 1), (1, 6, 7, 2), (3, 8, 9, 4), (5, 0, 4, 9), (22, 12, 13), (23, 18, 17), (22, 13, 14), (23, 19, 18), (22, 15, 16), (23, 21, 20), (16, 12, 22), (23, 17, 21), (12, 17, 18, 13), (13, 18, 19, 14), (15, 20, 21, 16), (17, 12, 16, 21), (34, 24, 25), (35, 30, 29), (34, 25, 26), (35, 31, 30), (34, 27, 28), (35, 33, 32), (28, 24, 34), (35, 29, 33), (24, 29, 30, 25), (25, 30, 31, 26), (27, 32, 33, 28), (29, 24, 28, 33)])
me_cylinder_005.materials.append(mat_material_001)
me_cylinder_005.use_remesh_preserve_volume = False
me_cylinder_005.use_remesh_preserve_attributes = False
me_cylinder_005.use_mirror_vertex_groups = False
me_cylinder_005.update()
me_cylinder_003 = bpy.data.meshes.new('Cylinder.003')
me_cylinder_003.from_pydata([(0.2431, -0.2247, -1.167), (0.2567, -0.2713, -1.167), (0.2334, -0.3138, -1.167), (0.1541, -0.215, -1.167), (0.2006, -0.2014, -1.167), (0.2431, -0.2247, 1.167), (0.2567, -0.2713, 1.167), (0.2334, -0.3138, 1.167), (0.1541, -0.215, 1.167), (0.2006, -0.2014, 1.167), (0.1937, -0.2644, -1.167), (0.1937, -0.2644, 1.167), (0.03774, 0.03288, -0.9768), (0.05132, -0.01367, -0.9768), (0.02801, -0.05618, -0.9768), (-0.05132, 0.0426, -0.9768), (-0.004776, 0.05619, -0.9768), (0.03774, 0.03288, 0.9768), (0.05132, -0.01367, 0.9768), (0.02801, -0.05619, 0.9768), (-0.05132, 0.0426, 0.9768), (-0.004776, 0.05618, 0.9768), (-0.01165, -0.006791, -0.9768), (-0.01165, -0.006791, 0.9768), (-0.1705, 0.2946, -0.7979), (-0.1569, 0.248, -0.7979), (-0.1802, 0.2055, -0.7979), (-0.2596, 0.3043, -0.7979), (-0.213, 0.3179, -0.7979), (-0.1705, 0.2946, 0.7979), (-0.1569, 0.248, 0.7979), (-0.1802, 0.2055, 0.7979), (-0.2596, 0.3043, 0.7979), (-0.213, 0.3179, 0.7979), (-0.2199, 0.2549, -0.7979), (-0.2199, 0.2549, 0.7979)], [], [(10, 0, 1), (11, 6, 5), (10, 1, 2), (11, 7, 6), (10, 3, 4), (11, 9, 8), (4, 0, 10), (11, 5, 9), (0, 5, 6, 1), (1, 6, 7, 2), (3, 8, 9, 4), (5, 0, 4, 9), (22, 12, 13), (23, 18, 17), (22, 13, 14), (23, 19, 18), (22, 15, 16), (23, 21, 20), (16, 12, 22), (23, 17, 21), (12, 17, 18, 13), (13, 18, 19, 14), (15, 20, 21, 16), (17, 12, 16, 21), (34, 24, 25), (35, 30, 29), (34, 25, 26), (35, 31, 30), (34, 27, 28), (35, 33, 32), (28, 24, 34), (35, 29, 33), (24, 29, 30, 25), (25, 30, 31, 26), (27, 32, 33, 28), (29, 24, 28, 33)])
me_cylinder_003.materials.append(mat_material_001)
me_cylinder_003.use_remesh_preserve_volume = False
me_cylinder_003.use_remesh_preserve_attributes = False
me_cylinder_003.use_mirror_vertex_groups = False
me_cylinder_003.update()
me_plane_002 = bpy.data.meshes.new('Plane.002')
me_plane_002.from_pydata([], [], [])
me_plane_002.use_remesh_preserve_volume = False
me_plane_002.use_remesh_preserve_attributes = False
me_plane_002.use_mirror_vertex_groups = False
me_plane_002.update()
me_circle_001 = bpy.data.meshes.new('Circle.001')
me_circle_001.from_pydata([(0.1944, 0.1944, -0.09578), (0.2539, 0.1052, -0.09578), (0.2749, -1.202e-08, -0.09578), (0.2539, -0.1052, -0.09578), (0.1944, -0.1944, -0.09578), (0.1052, -0.2539, -0.09578), (4.15e-08, -0.2749, -0.09578), (-0.1052, -0.2539, -0.09578), (-0.1944, -0.1944, -0.09578), (-0.2539, -0.1052, -0.09578), (-0.2749, 3.278e-09, -0.09578), (-0.2539, 0.1052, -0.09578), (-0.1944, 0.1944, -0.09578), (-0.1052, 0.2539, -0.09578), (1.791e-07, 0.2749, -0.09578), (0.1052, 0.2539, -0.09578), (0.1288, 0.3109, 0.04197), (2.193e-07, 0.3365, 0.04197), (-0.1288, 0.3109, 0.04197), (-0.238, 0.238, 0.04197), (-0.3109, 0.1288, 0.04197), (-0.3365, 4.013e-09, 0.04197), (-0.3109, -0.1288, 0.04197), (-0.238, -0.238, 0.04197), (-0.1288, -0.3109, 0.04197), (5.082e-08, -0.3365, 0.04197), (0.1288, -0.3109, 0.04197), (0.238, -0.238, 0.04197), (0.3109, -0.1288, 0.04197), (0.3365, -1.471e-08, 0.04197), (0.3109, 0.1288, 0.04197), (0.238, 0.238, 0.04197), (0.238, 0.238, 0.1739), (0.3109, 0.1288, 0.1739), (0.3365, -1.471e-08, 0.1739), (0.3109, -0.1288, 0.1739), (0.238, -0.238, 0.1739), (0.1288, -0.3109, 0.1739), (5.082e-08, -0.3365, 0.1739), (-0.1288, -0.3109, 0.1739), (-0.238, -0.238, 0.1739), (-0.3109, -0.1288, 0.1739), (-0.3365, 4.013e-09, 0.1739), (-0.3109, 0.1288, 0.1739), (-0.238, 0.238, 0.1739), (-0.1288, 0.3109, 0.1739), (2.193e-07, 0.3365, 0.1739), (0.1288, 0.3109, 0.1739), (0.1059, 0.2557, 0.1739), (1.804e-07, 0.2768, 0.1739), (-0.1059, 0.2557, 0.1739), (-0.1957, 0.1957, 0.1739), (-0.2557, 0.1059, 0.1739), (-0.2768, 3.3e-09, 0.1739), (-0.2557, -0.1059, 0.1739), (-0.1957, -0.1957, 0.1739), (-0.1059, -0.2557, 0.1739), (4.179e-08, -0.2768, 0.1739), (0.1059, -0.2557, 0.1739), (0.1957, -0.1957, 0.1739), (0.2557, -0.1059, 0.1739), (0.2768, -1.21e-08, 0.1739), (0.2557, 0.1059, 0.1739), (0.1957, 0.1957, 0.1739), (0.1957, 0.1957, 0.04797), (0.2557, 0.1059, 0.04797), (0.2768, -1.21e-08, 0.04797), (0.2557, -0.1059, 0.04797), (0.1957, -0.1957, 0.04797), (0.1059, -0.2557, 0.04797), (4.179e-08, -0.2768, 0.04797), (-0.1059, -0.2557, 0.04797), (-0.1957, -0.1957, 0.04797), (-0.2557, -0.1059, 0.04797), (-0.2768, 3.3e-09, 0.04797), (-0.2557, 0.1059, 0.04797), (-0.1957, 0.1957, 0.04797), (-0.1059, 0.2557, 0.04797), (1.804e-07, 0.2768, 0.04797), (0.1059, 0.2557, 0.04797)], [], [(15, 0, 31, 16), (14, 15, 16, 17), (14, 13, 18, 17), (13, 12, 19, 18), (12, 11, 20, 19), (11, 10, 21, 20), (9, 10, 21, 22), (8, 9, 22, 23), (8, 7, 24, 23), (7, 6, 25, 24), (6, 5, 26, 25), (4, 5, 26, 27), (3, 4, 27, 28), (3, 2, 29, 28), (1, 2, 29, 30), (1, 0, 31, 30), (30, 31, 32, 33), (30, 29, 34, 33), (28, 29, 34, 35), (28, 27, 36, 35), (27, 26, 37, 36), (25, 26, 37, 38), (24, 25, 38, 39), (23, 24, 39, 40), (23, 22, 41, 40), (22, 21, 42, 41), (20, 21, 42, 43), (19, 20, 43, 44), (18, 19, 44, 45), (17, 18, 45, 46), (17, 16, 47, 46), (16, 31, 32, 47), (47, 32, 63, 48), (46, 47, 48, 49), (46, 45, 50, 49), (45, 44, 51, 50), (44, 43, 52, 51), (43, 42, 53, 52), (41, 42, 53, 54), (40, 41, 54, 55), (40, 39, 56, 55), (39, 38, 57, 56), (38, 37, 58, 57), (36, 37, 58, 59), (35, 36, 59, 60), (35, 34, 61, 60), (33, 34, 61, 62), (33, 32, 63, 62), (62, 63, 64, 65), (62, 61, 66, 65), (60, 61, 66, 67), (60, 59, 68, 67), (59, 58, 69, 68), (57, 58, 69, 70), (56, 57, 70, 71), (55, 56, 71, 72), (55, 54, 73, 72), (54, 53, 74, 73), (52, 53, 74, 75), (51, 52, 75, 76), (50, 51, 76, 77), (49, 50, 77, 78), (49, 48, 79, 78), (48, 63, 64, 79), (77, 78, 79), (76, 77, 79), (76, 79, 64), (75, 76, 64), (75, 64, 65), (74, 75, 65), (74, 65, 66), (73, 74, 66), (73, 66, 67), (73, 67, 68), (72, 73, 68), (72, 68, 69), (71, 72, 69), (71, 69, 70)])
me_circle_001.materials.append(mat_material_001)
me_circle_001.use_remesh_preserve_volume = False
me_circle_001.use_remesh_preserve_attributes = False
me_circle_001.use_mirror_vertex_groups = False
me_circle_001.update()
me_cube_007 = bpy.data.meshes.new('Cube.007')
me_cube_007.from_pydata([(0.02469, 0.2878, -0.1469), (0.02469, -0.2878, -0.1469), (-0.02469, -0.2878, -0.1469), (-0.02469, 0.2878, -0.1469), (0.02469, 0.2878, 0.1469), (0.02469, -0.2878, 0.1469), (-0.02469, -0.2878, 0.1469), (-0.02469, 0.2878, 0.1469)], [], [(0, 1, 2, 3), (4, 7, 6, 5), (0, 4, 5, 1), (1, 5, 6, 2), (2, 6, 7, 3), (4, 0, 3, 7)])
me_cube_007.use_remesh_preserve_volume = False
me_cube_007.use_remesh_preserve_attributes = False
me_cube_007.use_mirror_vertex_groups = False
me_cube_007.update()
me_cube_006 = bpy.data.meshes.new('Cube.006')
me_cube_006.from_pydata([(0.02469, 0.2878, -0.1469), (0.02469, -0.2878, -0.1469), (-0.02469, -0.2878, -0.1469), (-0.02469, 0.2878, -0.1469), (0.02469, 0.2878, 0.1469), (0.02469, -0.2878, 0.1469), (-0.02469, -0.2878, 0.1469), (-0.02469, 0.2878, 0.1469)], [], [(0, 1, 2, 3), (4, 7, 6, 5), (0, 4, 5, 1), (1, 5, 6, 2), (2, 6, 7, 3), (4, 0, 3, 7)])
me_cube_006.use_remesh_preserve_volume = False
me_cube_006.use_remesh_preserve_attributes = False
me_cube_006.use_mirror_vertex_groups = False
me_cube_006.update()
me_cube_005 = bpy.data.meshes.new('Cube.005')
me_cube_005.from_pydata([(0.02469, 0.2878, -0.1469), (0.02469, -0.2878, -0.1469), (-0.02469, -0.2878, -0.1469), (-0.02469, 0.2878, -0.1469), (0.02469, 0.2878, 0.1469), (0.02469, -0.2878, 0.1469), (-0.02469, -0.2878, 0.1469), (-0.02469, 0.2878, 0.1469)], [], [(0, 1, 2, 3), (4, 7, 6, 5), (0, 4, 5, 1), (1, 5, 6, 2), (2, 6, 7, 3), (4, 0, 3, 7)])
me_cube_005.use_remesh_preserve_volume = False
me_cube_005.use_remesh_preserve_attributes = False
me_cube_005.use_mirror_vertex_groups = False
me_cube_005.update()
me_cube_004 = bpy.data.meshes.new('Cube.004')
me_cube_004.from_pydata([(0.02469, 0.2878, -0.1469), (0.02469, -0.2878, -0.1469), (-0.02469, -0.2878, -0.1469), (-0.02469, 0.2878, -0.1469), (0.02469, 0.2878, 0.1469), (0.02469, -0.2878, 0.1469), (-0.02469, -0.2878, 0.1469), (-0.02469, 0.2878, 0.1469)], [], [(0, 1, 2, 3), (4, 7, 6, 5), (0, 4, 5, 1), (1, 5, 6, 2), (2, 6, 7, 3), (4, 0, 3, 7)])
me_cube_004.use_remesh_preserve_volume = False
me_cube_004.use_remesh_preserve_attributes = False
me_cube_004.use_mirror_vertex_groups = False
me_cube_004.update()
me_cylinder_001 = bpy.data.meshes.new('Cylinder.001')
me_cylinder_001.from_pydata([(0.04843, 0.04843, -0.04843), (0.06328, 0.02621, -0.04843), (0.06849, -2.994e-09, -0.04843), (0.06328, -0.02621, -0.04843), (0.04843, -0.04843, -0.04843), (0.02621, -0.06328, -0.04843), (1.034e-08, -0.06849, -0.04843), (-0.02621, -0.06328, -0.04843), (-0.04843, -0.04843, -0.04843), (-0.06328, -0.02621, -0.04843), (-0.06849, 8.167e-10, -0.04843), (-0.06328, 0.02621, -0.04843), (-0.04843, 0.04843, -0.04843), (-0.02621, 0.06328, -0.04843), (4.463e-08, 0.06849, -0.04843), (0.02621, 0.06328, -0.04843), (0.04843, 0.04843, 0.04843), (0.06328, 0.02621, 0.04843), (0.06849, -8.845e-08, 0.04843), (0.06328, -0.02621, 0.04843), (0.04843, -0.04843, 0.04843), (0.02621, -0.06328, 0.04843), (-1.323e-07, -0.06849, 0.04843), (-0.02621, -0.06328, 0.04843), (-0.04843, -0.04843, 0.04843), (-0.06328, -0.02621, 0.04843), (-0.06849, 1.761e-07, 0.04843), (-0.06328, 0.02621, 0.04843), (-0.04843, 0.04843, 0.04843), (-0.02621, 0.06328, 0.04843), (2.199e-07, 0.06849, 0.04843), (0.02621, 0.06328, 0.04843), (0.0, 0.0, -0.04843), (0.0, 0.0, 0.08765), (0.01231, 0.02973, 0.08765), (1.033e-07, 0.03218, 0.08765), (-0.01231, 0.02973, 0.08765), (-0.02275, 0.02275, 0.08765), (-0.02973, 0.01231, 0.08765), (-0.03218, 8.272e-08, 0.08765), (-0.02973, -0.01231, 0.08765), (-0.02275, -0.02275, 0.08765), (-0.01231, -0.02973, 0.08765), (-6.214e-08, -0.03218, 0.08765), (0.01231, -0.02973, 0.08765), (0.02275, -0.02275, 0.08765), (0.02973, -0.01231, 0.08765), (0.03218, -4.155e-08, 0.08765), (0.02973, 0.01231, 0.08765), (0.02275, 0.02275, 0.08765)], [], [(32, 0, 1), (32, 1, 2), (32, 2, 3), (32, 3, 4), (32, 4, 5), (32, 5, 6), (32, 6, 7), (32, 7, 8), (32, 8, 9), (32, 9, 10), (32, 10, 11), (32, 11, 12), (32, 12, 13), (32, 13, 14), (32, 14, 15), (15, 0, 32), (0, 16, 17, 1), (1, 17, 18, 2), (2, 18, 19, 3), (3, 19, 20, 4), (4, 20, 21, 5), (5, 21, 22, 6), (6, 22, 23, 7), (7, 23, 24, 8), (8, 24, 25, 9), (9, 25, 26, 10), (10, 26, 27, 11), (11, 27, 28, 12), (12, 28, 29, 13), (13, 29, 30, 14), (14, 30, 31, 15), (16, 0, 15, 31), (16, 31, 34, 49), (31, 30, 35, 34), (30, 29, 36, 35), (29, 28, 37, 36), (28, 27, 38, 37), (27, 26, 39, 38), (26, 25, 40, 39), (25, 24, 41, 40), (24, 23, 42, 41), (23, 22, 43, 42), (22, 21, 44, 43), (21, 20, 45, 44), (20, 19, 46, 45), (19, 18, 47, 46), (18, 17, 48, 47), (17, 16, 49, 48), (33, 48, 49), (33, 47, 48), (33, 46, 47), (33, 45, 46), (33, 44, 45), (33, 43, 44), (33, 42, 43), (33, 41, 42), (33, 40, 41), (33, 39, 40), (33, 38, 39), (33, 37, 38), (33, 36, 37), (33, 35, 36), (33, 34, 35), (33, 49, 34)])
me_cylinder_001.use_remesh_preserve_volume = False
me_cylinder_001.use_remesh_preserve_attributes = False
me_cylinder_001.use_mirror_vertex_groups = False
me_cylinder_001.update()
me_cylinder = bpy.data.meshes.new('Cylinder')
me_cylinder.from_pydata([(0.04843, 0.04843, -0.04843), (0.06328, 0.02621, -0.04843), (0.06849, -2.994e-09, -0.04843), (0.06328, -0.02621, -0.04843), (0.04843, -0.04843, -0.04843), (0.02621, -0.06328, -0.04843), (1.034e-08, -0.06849, -0.04843), (-0.02621, -0.06328, -0.04843), (-0.04843, -0.04843, -0.04843), (-0.06328, -0.02621, -0.04843), (-0.06849, 8.167e-10, -0.04843), (-0.06328, 0.02621, -0.04843), (-0.04843, 0.04843, -0.04843), (-0.02621, 0.06328, -0.04843), (4.463e-08, 0.06849, -0.04843), (0.02621, 0.06328, -0.04843), (0.04843, 0.04843, 0.04843), (0.06328, 0.02621, 0.04843), (0.06849, -8.845e-08, 0.04843), (0.06328, -0.02621, 0.04843), (0.04843, -0.04843, 0.04843), (0.02621, -0.06328, 0.04843), (-1.323e-07, -0.06849, 0.04843), (-0.02621, -0.06328, 0.04843), (-0.04843, -0.04843, 0.04843), (-0.06328, -0.02621, 0.04843), (-0.06849, 1.761e-07, 0.04843), (-0.06328, 0.02621, 0.04843), (-0.04843, 0.04843, 0.04843), (-0.02621, 0.06328, 0.04843), (2.199e-07, 0.06849, 0.04843), (0.02621, 0.06328, 0.04843), (0.0, 0.0, -0.04843), (0.0, 0.0, 0.08765), (0.01231, 0.02973, 0.08765), (1.033e-07, 0.03218, 0.08765), (-0.01231, 0.02973, 0.08765), (-0.02275, 0.02275, 0.08765), (-0.02973, 0.01231, 0.08765), (-0.03218, 8.272e-08, 0.08765), (-0.02973, -0.01231, 0.08765), (-0.02275, -0.02275, 0.08765), (-0.01231, -0.02973, 0.08765), (-6.214e-08, -0.03218, 0.08765), (0.01231, -0.02973, 0.08765), (0.02275, -0.02275, 0.08765), (0.02973, -0.01231, 0.08765), (0.03218, -4.155e-08, 0.08765), (0.02973, 0.01231, 0.08765), (0.02275, 0.02275, 0.08765)], [], [(32, 0, 1), (32, 1, 2), (32, 2, 3), (32, 3, 4), (32, 4, 5), (32, 5, 6), (32, 6, 7), (32, 7, 8), (32, 8, 9), (32, 9, 10), (32, 10, 11), (32, 11, 12), (32, 12, 13), (32, 13, 14), (32, 14, 15), (15, 0, 32), (0, 16, 17, 1), (1, 17, 18, 2), (2, 18, 19, 3), (3, 19, 20, 4), (4, 20, 21, 5), (5, 21, 22, 6), (6, 22, 23, 7), (7, 23, 24, 8), (8, 24, 25, 9), (9, 25, 26, 10), (10, 26, 27, 11), (11, 27, 28, 12), (12, 28, 29, 13), (13, 29, 30, 14), (14, 30, 31, 15), (16, 0, 15, 31), (16, 31, 34, 49), (31, 30, 35, 34), (30, 29, 36, 35), (29, 28, 37, 36), (28, 27, 38, 37), (27, 26, 39, 38), (26, 25, 40, 39), (25, 24, 41, 40), (24, 23, 42, 41), (23, 22, 43, 42), (22, 21, 44, 43), (21, 20, 45, 44), (20, 19, 46, 45), (19, 18, 47, 46), (18, 17, 48, 47), (17, 16, 49, 48), (33, 48, 49), (33, 47, 48), (33, 46, 47), (33, 45, 46), (33, 44, 45), (33, 43, 44), (33, 42, 43), (33, 41, 42), (33, 40, 41), (33, 39, 40), (33, 38, 39), (33, 37, 38), (33, 36, 37), (33, 35, 36), (33, 34, 35), (33, 49, 34)])
me_cylinder.use_remesh_preserve_volume = False
me_cylinder.use_remesh_preserve_attributes = False
me_cylinder.use_mirror_vertex_groups = False
me_cylinder.update()
me_cube_003 = bpy.data.meshes.new('Cube.003')
me_cube_003.from_pydata([(0.02469, 0.2878, -0.1469), (0.02469, -0.2878, -0.1469), (-0.02469, -0.2878, -0.1469), (-0.02469, 0.2878, -0.1469), (0.02469, 0.2878, 0.1469), (0.02469, -0.2878, 0.1469), (-0.02469, -0.2878, 0.1469), (-0.02469, 0.2878, 0.1469)], [], [(0, 1, 2, 3), (4, 7, 6, 5), (0, 4, 5, 1), (1, 5, 6, 2), (2, 6, 7, 3), (4, 0, 3, 7)])
me_cube_003.use_remesh_preserve_volume = False
me_cube_003.use_remesh_preserve_attributes = False
me_cube_003.use_mirror_vertex_groups = False
me_cube_003.update()
me_cube_002 = bpy.data.meshes.new('Cube.002')
me_cube_002.from_pydata([(0.02469, 0.2878, -0.1469), (0.02469, -0.2878, -0.1469), (-0.02469, -0.2878, -0.1469), (-0.02469, 0.2878, -0.1469), (0.02469, 0.2878, 0.1469), (0.02469, -0.2878, 0.1469), (-0.02469, -0.2878, 0.1469), (-0.02469, 0.2878, 0.1469)], [], [(0, 1, 2, 3), (4, 7, 6, 5), (0, 4, 5, 1), (1, 5, 6, 2), (2, 6, 7, 3), (4, 0, 3, 7)])
me_cube_002.use_remesh_preserve_volume = False
me_cube_002.use_remesh_preserve_attributes = False
me_cube_002.use_mirror_vertex_groups = False
me_cube_002.update()
me_cube_001 = bpy.data.meshes.new('Cube.001')
me_cube_001.from_pydata([(0.02469, 0.2878, -0.1469), (0.02469, -0.2878, -0.1469), (-0.02469, -0.2878, -0.1469), (-0.02469, 0.2878, -0.1469), (0.02469, 0.2878, 0.1469), (0.02469, -0.2878, 0.1469), (-0.02469, -0.2878, 0.1469), (-0.02469, 0.2878, 0.1469)], [], [(0, 1, 2, 3), (4, 7, 6, 5), (0, 4, 5, 1), (1, 5, 6, 2), (2, 6, 7, 3), (4, 0, 3, 7)])
me_cube_001.use_remesh_preserve_volume = False
me_cube_001.use_remesh_preserve_attributes = False
me_cube_001.use_mirror_vertex_groups = False
me_cube_001.update()
me_cube = bpy.data.meshes.new('Cube')
me_cube.from_pydata([(0.02469, 0.2878, -0.1469), (0.02469, -0.2878, -0.1469), (-0.02469, -0.2878, -0.1469), (-0.02469, 0.2878, -0.1469), (0.02469, 0.2878, 0.1469), (0.02469, -0.2878, 0.1469), (-0.02469, -0.2878, 0.1469), (-0.02469, 0.2878, 0.1469)], [], [(0, 1, 2, 3), (4, 7, 6, 5), (0, 4, 5, 1), (1, 5, 6, 2), (2, 6, 7, 3), (4, 0, 3, 7)])
me_cube.use_remesh_preserve_volume = False
me_cube.use_remesh_preserve_attributes = False
me_cube.use_mirror_vertex_groups = False
me_cube.update()
me_circle = bpy.data.meshes.new('Circle')
me_circle.from_pydata([(0.1944, 0.1944, -0.09578), (0.2539, 0.1052, -0.09578), (0.2749, -1.202e-08, -0.09578), (0.2539, -0.1052, -0.09578), (0.1944, -0.1944, -0.09578), (0.1052, -0.2539, -0.09578), (4.15e-08, -0.2749, -0.09578), (-0.1052, -0.2539, -0.09578), (-0.1944, -0.1944, -0.09578), (-0.2539, -0.1052, -0.09578), (-0.2749, 3.278e-09, -0.09578), (-0.2539, 0.1052, -0.09578), (-0.1944, 0.1944, -0.09578), (-0.1052, 0.2539, -0.09578), (1.791e-07, 0.2749, -0.09578), (0.1052, 0.2539, -0.09578), (0.1288, 0.3109, 0.04197), (2.193e-07, 0.3365, 0.04197), (-0.1288, 0.3109, 0.04197), (-0.238, 0.238, 0.04197), (-0.3109, 0.1288, 0.04197), (-0.3365, 4.013e-09, 0.04197), (-0.3109, -0.1288, 0.04197), (-0.238, -0.238, 0.04197), (-0.1288, -0.3109, 0.04197), (5.082e-08, -0.3365, 0.04197), (0.1288, -0.3109, 0.04197), (0.238, -0.238, 0.04197), (0.3109, -0.1288, 0.04197), (0.3365, -1.471e-08, 0.04197), (0.3109, 0.1288, 0.04197), (0.238, 0.238, 0.04197), (0.238, 0.238, 0.1739), (0.3109, 0.1288, 0.1739), (0.3365, -1.471e-08, 0.1739), (0.3109, -0.1288, 0.1739), (0.238, -0.238, 0.1739), (0.1288, -0.3109, 0.1739), (5.082e-08, -0.3365, 0.1739), (-0.1288, -0.3109, 0.1739), (-0.238, -0.238, 0.1739), (-0.3109, -0.1288, 0.1739), (-0.3365, 4.013e-09, 0.1739), (-0.3109, 0.1288, 0.1739), (-0.238, 0.238, 0.1739), (-0.1288, 0.3109, 0.1739), (2.193e-07, 0.3365, 0.1739), (0.1288, 0.3109, 0.1739), (0.1059, 0.2557, 0.1739), (1.804e-07, 0.2768, 0.1739), (-0.1059, 0.2557, 0.1739), (-0.1957, 0.1957, 0.1739), (-0.2557, 0.1059, 0.1739), (-0.2768, 3.3e-09, 0.1739), (-0.2557, -0.1059, 0.1739), (-0.1957, -0.1957, 0.1739), (-0.1059, -0.2557, 0.1739), (4.179e-08, -0.2768, 0.1739), (0.1059, -0.2557, 0.1739), (0.1957, -0.1957, 0.1739), (0.2557, -0.1059, 0.1739), (0.2768, -1.21e-08, 0.1739), (0.2557, 0.1059, 0.1739), (0.1957, 0.1957, 0.1739), (0.1957, 0.1957, 0.04797), (0.2557, 0.1059, 0.04797), (0.2768, -1.21e-08, 0.04797), (0.2557, -0.1059, 0.04797), (0.1957, -0.1957, 0.04797), (0.1059, -0.2557, 0.04797), (4.179e-08, -0.2768, 0.04797), (-0.1059, -0.2557, 0.04797), (-0.1957, -0.1957, 0.04797), (-0.2557, -0.1059, 0.04797), (-0.2768, 3.3e-09, 0.04797), (-0.2557, 0.1059, 0.04797), (-0.1957, 0.1957, 0.04797), (-0.1059, 0.2557, 0.04797), (1.804e-07, 0.2768, 0.04797), (0.1059, 0.2557, 0.04797)], [], [(15, 0, 31, 16), (14, 15, 16, 17), (14, 13, 18, 17), (13, 12, 19, 18), (12, 11, 20, 19), (11, 10, 21, 20), (9, 10, 21, 22), (8, 9, 22, 23), (8, 7, 24, 23), (7, 6, 25, 24), (6, 5, 26, 25), (4, 5, 26, 27), (3, 4, 27, 28), (3, 2, 29, 28), (1, 2, 29, 30), (1, 0, 31, 30), (30, 31, 32, 33), (30, 29, 34, 33), (28, 29, 34, 35), (28, 27, 36, 35), (27, 26, 37, 36), (25, 26, 37, 38), (24, 25, 38, 39), (23, 24, 39, 40), (23, 22, 41, 40), (22, 21, 42, 41), (20, 21, 42, 43), (19, 20, 43, 44), (18, 19, 44, 45), (17, 18, 45, 46), (17, 16, 47, 46), (16, 31, 32, 47), (47, 32, 63, 48), (46, 47, 48, 49), (46, 45, 50, 49), (45, 44, 51, 50), (44, 43, 52, 51), (43, 42, 53, 52), (41, 42, 53, 54), (40, 41, 54, 55), (40, 39, 56, 55), (39, 38, 57, 56), (38, 37, 58, 57), (36, 37, 58, 59), (35, 36, 59, 60), (35, 34, 61, 60), (33, 34, 61, 62), (33, 32, 63, 62), (62, 63, 64, 65), (62, 61, 66, 65), (60, 61, 66, 67), (60, 59, 68, 67), (59, 58, 69, 68), (57, 58, 69, 70), (56, 57, 70, 71), (55, 56, 71, 72), (55, 54, 73, 72), (54, 53, 74, 73), (52, 53, 74, 75), (51, 52, 75, 76), (50, 51, 76, 77), (49, 50, 77, 78), (49, 48, 79, 78), (48, 63, 64, 79), (77, 78, 79), (76, 77, 79), (76, 79, 64), (75, 76, 64), (75, 64, 65), (74, 75, 65), (74, 65, 66), (73, 74, 66), (73, 66, 67), (73, 67, 68), (72, 73, 68), (72, 68, 69), (71, 72, 69), (71, 69, 70)])
me_circle.materials.append(mat_material_001)
me_circle.use_remesh_preserve_volume = False
me_circle.use_remesh_preserve_attributes = False
me_circle.use_mirror_vertex_groups = False
me_circle.update()
me_plane_001 = bpy.data.meshes.new('Plane.001')
me_plane_001.from_pydata([], [], [])
me_plane_001.use_remesh_preserve_volume = False
me_plane_001.use_remesh_preserve_attributes = False
me_plane_001.use_mirror_vertex_groups = False
me_plane_001.update()
me_sphere_001 = bpy.data.meshes.new('Sphere.001')
me_sphere_001.from_pydata([(6.691e-08, -5.96e-08, 1.408), (1.307, 0.5412, -0.006557), (1.281, 0.5308, 0.2693), (1.207, 0.5, 0.5346), (1.086, 0.45, 0.7791), (0.9239, 0.3827, 0.9934), (0.7259, 0.3007, 1.169), (0.5, 0.2071, 1.3), (0.2549, 0.1056, 1.38), (0.1951, 0.1951, 1.38), (0.3827, 0.3827, 1.3), (0.5556, 0.5556, 1.169), (0.7071, 0.7071, 0.9934), (0.8315, 0.8315, 0.7791), (0.9239, 0.9239, 0.5346), (0.9808, 0.9808, 0.2693), (1.0, 1.0, -0.006557), (0.5412, 1.307, -0.006557), (0.5308, 1.281, 0.2693), (0.5, 1.207, 0.5346), (0.45, 1.086, 0.7791), (0.3827, 0.9239, 0.9934), (0.3007, 0.7259, 1.169), (0.2071, 0.5, 1.3), (0.1056, 0.2549, 1.38), (6.17e-08, 0.2759, 1.38), (6.438e-08, 0.5412, 1.3), (6.172e-08, 0.7857, 1.169), (3.465e-08, 1.0, 0.9934), (5.048e-09, 1.176, 0.7791), (7.826e-08, 1.307, 0.5346), (8.742e-08, 1.387, 0.2693), (2.695e-08, 1.414, -0.006557), (-0.5412, 1.307, -0.006557), (-0.5308, 1.281, 0.2693), (-0.5, 1.207, 0.5346), (-0.45, 1.086, 0.7791), (-0.3827, 0.9239, 0.9934), (-0.3007, 0.7259, 1.169), (-0.2071, 0.5, 1.3), (-0.1056, 0.2549, 1.38), (-0.1951, 0.1951, 1.38), (-0.3827, 0.3827, 1.3), (-0.5556, 0.5556, 1.169), (-0.7071, 0.7071, 0.9934), (-0.8315, 0.8315, 0.7791), (-0.9239, 0.9239, 0.5346), (-0.9808, 0.9808, 0.2693), (-1.0, 1.0, -0.006557), (-1.307, 0.5412, -0.006557), (-1.281, 0.5308, 0.2693), (-1.207, 0.5, 0.5346), (-1.086, 0.45, 0.7791), (-0.9239, 0.3827, 0.9934), (-0.7259, 0.3007, 1.169), (-0.5, 0.2071, 1.3), (-0.2549, 0.1056, 1.38), (-0.2759, -5.96e-08, 1.38), (-0.5412, -5.96e-08, 1.3), (-0.7857, -5.96e-08, 1.169), (-1.0, -5.96e-08, 0.9934), (-1.176, -1.788e-07, 0.7791), (-1.307, -5.96e-08, 0.5346), (-1.387, -5.96e-08, 0.2693), (-1.414, -1.788e-07, -0.006557), (-1.307, -0.5412, -0.006557), (-1.281, -0.5308, 0.2693), (-1.207, -0.5, 0.5346), (-1.086, -0.45, 0.7791), (-0.9239, -0.3827, 0.9934), (-0.7259, -0.3007, 1.169), (-0.5, -0.2071, 1.3), (-0.2549, -0.1056, 1.38), (-0.1951, -0.1951, 1.38), (-0.3827, -0.3827, 1.3), (-0.5556, -0.5556, 1.169), (-0.7071, -0.7071, 0.9934), (-0.8315, -0.8315, 0.7791), (-0.9239, -0.9239, 0.5346), (-0.9808, -0.9808, 0.2693), (-1.0, -1.0, -0.006557), (-0.5412, -1.307, -0.006557), (-0.5308, -1.281, 0.2693), (-0.5, -1.207, 0.5346), (-0.45, -1.086, 0.7791), (-0.3827, -0.9239, 0.9934), (-0.3007, -0.7259, 1.169), (-0.2071, -0.5, 1.3), (-0.1056, -0.2549, 1.38), (9.061e-08, -0.2759, 1.38), (6.512e-08, -0.5412, 1.3), (5.873e-08, -0.7857, 1.169), (1.181e-07, -1.0, 0.9934), (1.846e-07, -1.176, 0.7791), (7.445e-08, -1.307, 0.5346), (6.529e-08, -1.387, 0.2693), (1.808e-07, -1.414, -0.006557), (0.5412, -1.307, -0.006557), (0.5308, -1.281, 0.2693), (0.5, -1.207, 0.5346), (0.45, -1.086, 0.7791), (0.3827, -0.9239, 0.9934), (0.3007, -0.7259, 1.169), (0.2071, -0.5, 1.3), (0.1056, -0.2549, 1.38), (0.1951, -0.1951, 1.38), (0.3827, -0.3827, 1.3), (0.5556, -0.5556, 1.169), (0.7071, -0.7071, 0.9934), (0.8315, -0.8315, 0.7791), (0.9239, -0.9239, 0.5346), (0.9808, -0.9808, 0.2693), (1.0, -1.0, -0.006557), (1.307, -0.5412, -0.006557), (1.281, -0.5308, 0.2693), (1.207, -0.5, 0.5346), (1.086, -0.45, 0.7791), (0.9239, -0.3827, 0.9934), (0.7259, -0.3007, 1.169), (0.5, -0.2071, 1.3), (0.2549, -0.1056, 1.38), (0.2759, 0.0, 1.38), (0.5412, -5.96e-08, 1.3), (0.7857, 0.0, 1.169), (1.0, 0.0, 0.9934), (1.176, 5.96e-08, 0.7791), (1.307, -5.96e-08, 0.5346), (1.387, -5.96e-08, 0.2693), (1.414, 5.96e-08, -0.006557), (0.8169, 5.96e-08, -0.006557), (0.7547, -0.3126, -0.006557), (0.5777, -0.5777, -0.006557), (0.3126, -0.7547, -0.006557), (1.045e-07, -0.8169, -0.006557), (-0.3126, -0.7547, -0.006557), (-0.5777, -0.5777, -0.006557), (-0.7547, -0.3126, -0.006557), (-0.8169, -1.192e-07, -0.006557), (-0.7547, 0.3126, -0.006557), (-0.5777, 0.5777, -0.006557), (-0.3126, 0.7547, -0.006557), (1.557e-08, 0.8169, -0.006557), (0.3126, 0.7547, -0.006557), (0.5777, 0.5777, -0.006557), (0.7547, 0.3126, -0.006557), (0.7547, 0.3126, -1.408), (0.5777, 0.5777, -1.408), (0.3126, 0.7547, -1.408), (1.557e-08, 0.8169, -1.408), (-0.3126, 0.7547, -1.408), (-0.5777, 0.5777, -1.408), (-0.7547, 0.3126, -1.408), (-0.8169, -1.192e-07, -1.408), (-0.7547, -0.3126, -1.408), (-0.5777, -0.5777, -1.408), (-0.3126, -0.7547, -1.408), (1.045e-07, -0.8169, -1.408), (0.3126, -0.7547, -1.408), (0.5777, -0.5777, -1.408), (0.7547, -0.3126, -1.408), (0.8169, 5.96e-08, -1.408)], [], [(128, 1, 2, 127), (127, 2, 3, 126), (126, 3, 4, 125), (125, 4, 5, 124), (124, 5, 6, 123), (123, 6, 7, 122), (122, 7, 8, 121), (8, 0, 121), (9, 0, 8), (7, 10, 9, 8), (6, 11, 10, 7), (5, 12, 11, 6), (4, 13, 12, 5), (3, 14, 13, 4), (2, 15, 14, 3), (1, 16, 15, 2), (16, 17, 18, 15), (15, 18, 19, 14), (14, 19, 20, 13), (13, 20, 21, 12), (12, 21, 22, 11), (11, 22, 23, 10), (10, 23, 24, 9), (24, 0, 9), (25, 0, 24), (23, 26, 25, 24), (22, 27, 26, 23), (21, 28, 27, 22), (20, 29, 28, 21), (19, 30, 29, 20), (18, 31, 30, 19), (17, 32, 31, 18), (32, 33, 34, 31), (31, 34, 35, 30), (30, 35, 36, 29), (29, 36, 37, 28), (28, 37, 38, 27), (27, 38, 39, 26), (26, 39, 40, 25), (40, 0, 25), (41, 0, 40), (39, 42, 41, 40), (38, 43, 42, 39), (37, 44, 43, 38), (36, 45, 44, 37), (35, 46, 45, 36), (34, 47, 46, 35), (33, 48, 47, 34), (48, 49, 50, 47), (47, 50, 51, 46), (46, 51, 52, 45), (45, 52, 53, 44), (44, 53, 54, 43), (43, 54, 55, 42), (42, 55, 56, 41), (56, 0, 41), (57, 0, 56), (55, 58, 57, 56), (54, 59, 58, 55), (53, 60, 59, 54), (52, 61, 60, 53), (51, 62, 61, 52), (50, 63, 62, 51), (49, 64, 63, 50), (64, 65, 66, 63), (63, 66, 67, 62), (62, 67, 68, 61), (61, 68, 69, 60), (60, 69, 70, 59), (59, 70, 71, 58), (58, 71, 72, 57), (72, 0, 57), (73, 0, 72), (71, 74, 73, 72), (70, 75, 74, 71), (69, 76, 75, 70), (68, 77, 76, 69), (67, 78, 77, 68), (66, 79, 78, 67), (65, 80, 79, 66), (80, 81, 82, 79), (79, 82, 83, 78), (78, 83, 84, 77), (77, 84, 85, 76), (76, 85, 86, 75), (75, 86, 87, 74), (74, 87, 88, 73), (88, 0, 73), (89, 0, 88), (87, 90, 89, 88), (86, 91, 90, 87), (85, 92, 91, 86), (84, 93, 92, 85), (83, 94, 93, 84), (82, 95, 94, 83), (81, 96, 95, 82), (96, 97, 98, 95), (95, 98, 99, 94), (94, 99, 100, 93), (93, 100, 101, 92), (92, 101, 102, 91), (91, 102, 103, 90), (90, 103, 104, 89), (104, 0, 89), (105, 0, 104), (103, 106, 105, 104), (102, 107, 106, 103), (101, 108, 107, 102), (100, 109, 108, 101), (99, 110, 109, 100), (98, 111, 110, 99), (97, 112, 111, 98), (112, 113, 114, 111), (111, 114, 115, 110), (110, 115, 116, 109), (109, 116, 117, 108), (108, 117, 118, 107), (107, 118, 119, 106), (106, 119, 120, 105), (120, 0, 105), (121, 0, 120), (119, 122, 121, 120), (118, 123, 122, 119), (117, 124, 123, 118), (116, 125, 124, 117), (115, 126, 125, 116), (114, 127, 126, 115), (113, 128, 127, 114), (128, 113, 130, 129), (112, 113, 130, 131), (112, 97, 132, 131), (96, 97, 132, 133), (96, 81, 134, 133), (80, 81, 134, 135), (80, 65, 136, 135), (64, 65, 136, 137), (64, 49, 138, 137), (48, 49, 138, 139), (48, 33, 140, 139), (32, 33, 140, 141), (32, 17, 142, 141), (16, 17, 142, 143), (16, 1, 144, 143), (128, 1, 144, 129), (129, 144, 145, 160), (143, 144, 145, 146), (143, 142, 147, 146), (141, 142, 147, 148), (141, 140, 149, 148), (139, 140, 149, 150), (139, 138, 151, 150), (137, 138, 151, 152), (137, 136, 153, 152), (135, 136, 153, 154), (135, 134, 155, 154), (133, 134, 155, 156), (133, 132, 157, 156), (131, 132, 157, 158), (131, 130, 159, 158), (129, 130, 159, 160)])
me_sphere_001.materials.append(mat_material)
me_sphere_001.use_remesh_preserve_volume = False
me_sphere_001.use_remesh_preserve_attributes = False
me_sphere_001.use_mirror_vertex_groups = False
me_sphere_001.update()
me_sphere = bpy.data.meshes.new('Sphere')
me_sphere.from_pydata([(6.691e-08, -5.96e-08, 1.408), (1.307, 0.5412, -0.006557), (1.281, 0.5308, 0.2693), (1.207, 0.5, 0.5346), (1.086, 0.45, 0.7791), (0.9239, 0.3827, 0.9934), (0.7259, 0.3007, 1.169), (0.5, 0.2071, 1.3), (0.2549, 0.1056, 1.38), (0.1951, 0.1951, 1.38), (0.3827, 0.3827, 1.3), (0.5556, 0.5556, 1.169), (0.7071, 0.7071, 0.9934), (0.8315, 0.8315, 0.7791), (0.9239, 0.9239, 0.5346), (0.9808, 0.9808, 0.2693), (1.0, 1.0, -0.006557), (0.5412, 1.307, -0.006557), (0.5308, 1.281, 0.2693), (0.5, 1.207, 0.5346), (0.45, 1.086, 0.7791), (0.3827, 0.9239, 0.9934), (0.3007, 0.7259, 1.169), (0.2071, 0.5, 1.3), (0.1056, 0.2549, 1.38), (6.17e-08, 0.2759, 1.38), (6.438e-08, 0.5412, 1.3), (6.172e-08, 0.7857, 1.169), (3.465e-08, 1.0, 0.9934), (5.048e-09, 1.176, 0.7791), (7.826e-08, 1.307, 0.5346), (8.742e-08, 1.387, 0.2693), (2.695e-08, 1.414, -0.006557), (-0.5412, 1.307, -0.006557), (-0.5308, 1.281, 0.2693), (-0.5, 1.207, 0.5346), (-0.45, 1.086, 0.7791), (-0.3827, 0.9239, 0.9934), (-0.3007, 0.7259, 1.169), (-0.2071, 0.5, 1.3), (-0.1056, 0.2549, 1.38), (-0.1951, 0.1951, 1.38), (-0.3827, 0.3827, 1.3), (-0.5556, 0.5556, 1.169), (-0.7071, 0.7071, 0.9934), (-0.8315, 0.8315, 0.7791), (-0.9239, 0.9239, 0.5346), (-0.9808, 0.9808, 0.2693), (-1.0, 1.0, -0.006557), (-1.307, 0.5412, -0.006557), (-1.281, 0.5308, 0.2693), (-1.207, 0.5, 0.5346), (-1.086, 0.45, 0.7791), (-0.9239, 0.3827, 0.9934), (-0.7259, 0.3007, 1.169), (-0.5, 0.2071, 1.3), (-0.2549, 0.1056, 1.38), (-0.2759, -5.96e-08, 1.38), (-0.5412, -5.96e-08, 1.3), (-0.7857, -5.96e-08, 1.169), (-1.0, -5.96e-08, 0.9934), (-1.176, -1.788e-07, 0.7791), (-1.307, -5.96e-08, 0.5346), (-1.387, -5.96e-08, 0.2693), (-1.414, -1.788e-07, -0.006557), (-1.307, -0.5412, -0.006557), (-1.281, -0.5308, 0.2693), (-1.207, -0.5, 0.5346), (-1.086, -0.45, 0.7791), (-0.9239, -0.3827, 0.9934), (-0.7259, -0.3007, 1.169), (-0.5, -0.2071, 1.3), (-0.2549, -0.1056, 1.38), (-0.1951, -0.1951, 1.38), (-0.3827, -0.3827, 1.3), (-0.5556, -0.5556, 1.169), (-0.7071, -0.7071, 0.9934), (-0.8315, -0.8315, 0.7791), (-0.9239, -0.9239, 0.5346), (-0.9808, -0.9808, 0.2693), (-1.0, -1.0, -0.006557), (-0.5412, -1.307, -0.006557), (-0.5308, -1.281, 0.2693), (-0.5, -1.207, 0.5346), (-0.45, -1.086, 0.7791), (-0.3827, -0.9239, 0.9934), (-0.3007, -0.7259, 1.169), (-0.2071, -0.5, 1.3), (-0.1056, -0.2549, 1.38), (9.061e-08, -0.2759, 1.38), (6.512e-08, -0.5412, 1.3), (5.873e-08, -0.7857, 1.169), (1.181e-07, -1.0, 0.9934), (1.846e-07, -1.176, 0.7791), (7.445e-08, -1.307, 0.5346), (6.529e-08, -1.387, 0.2693), (1.808e-07, -1.414, -0.006557), (0.5412, -1.307, -0.006557), (0.5308, -1.281, 0.2693), (0.5, -1.207, 0.5346), (0.45, -1.086, 0.7791), (0.3827, -0.9239, 0.9934), (0.3007, -0.7259, 1.169), (0.2071, -0.5, 1.3), (0.1056, -0.2549, 1.38), (0.1951, -0.1951, 1.38), (0.3827, -0.3827, 1.3), (0.5556, -0.5556, 1.169), (0.7071, -0.7071, 0.9934), (0.8315, -0.8315, 0.7791), (0.9239, -0.9239, 0.5346), (0.9808, -0.9808, 0.2693), (1.0, -1.0, -0.006557), (1.307, -0.5412, -0.006557), (1.281, -0.5308, 0.2693), (1.207, -0.5, 0.5346), (1.086, -0.45, 0.7791), (0.9239, -0.3827, 0.9934), (0.7259, -0.3007, 1.169), (0.5, -0.2071, 1.3), (0.2549, -0.1056, 1.38), (0.2759, 0.0, 1.38), (0.5412, -5.96e-08, 1.3), (0.7857, 0.0, 1.169), (1.0, 0.0, 0.9934), (1.176, 5.96e-08, 0.7791), (1.307, -5.96e-08, 0.5346), (1.387, -5.96e-08, 0.2693), (1.414, 5.96e-08, -0.006557), (0.8169, 5.96e-08, -0.006557), (0.7547, -0.3126, -0.006557), (0.5777, -0.5777, -0.006557), (0.3126, -0.7547, -0.006557), (1.045e-07, -0.8169, -0.006557), (-0.3126, -0.7547, -0.006557), (-0.5777, -0.5777, -0.006557), (-0.7547, -0.3126, -0.006557), (-0.8169, -1.192e-07, -0.006557), (-0.7547, 0.3126, -0.006557), (-0.5777, 0.5777, -0.006557), (-0.3126, 0.7547, -0.006557), (1.557e-08, 0.8169, -0.006557), (0.3126, 0.7547, -0.006557), (0.5777, 0.5777, -0.006557), (0.7547, 0.3126, -0.006557), (0.7547, 0.3126, -1.408), (0.5777, 0.5777, -1.408), (0.3126, 0.7547, -1.408), (1.557e-08, 0.8169, -1.408), (-0.3126, 0.7547, -1.408), (-0.5777, 0.5777, -1.408), (-0.7547, 0.3126, -1.408), (-0.8169, -1.192e-07, -1.408), (-0.7547, -0.3126, -1.408), (-0.5777, -0.5777, -1.408), (-0.3126, -0.7547, -1.408), (1.045e-07, -0.8169, -1.408), (0.3126, -0.7547, -1.408), (0.5777, -0.5777, -1.408), (0.7547, -0.3126, -1.408), (0.8169, 5.96e-08, -1.408)], [], [(128, 1, 2, 127), (127, 2, 3, 126), (126, 3, 4, 125), (125, 4, 5, 124), (124, 5, 6, 123), (123, 6, 7, 122), (122, 7, 8, 121), (8, 0, 121), (9, 0, 8), (7, 10, 9, 8), (6, 11, 10, 7), (5, 12, 11, 6), (4, 13, 12, 5), (3, 14, 13, 4), (2, 15, 14, 3), (1, 16, 15, 2), (16, 17, 18, 15), (15, 18, 19, 14), (14, 19, 20, 13), (13, 20, 21, 12), (12, 21, 22, 11), (11, 22, 23, 10), (10, 23, 24, 9), (24, 0, 9), (25, 0, 24), (23, 26, 25, 24), (22, 27, 26, 23), (21, 28, 27, 22), (20, 29, 28, 21), (19, 30, 29, 20), (18, 31, 30, 19), (17, 32, 31, 18), (32, 33, 34, 31), (31, 34, 35, 30), (30, 35, 36, 29), (29, 36, 37, 28), (28, 37, 38, 27), (27, 38, 39, 26), (26, 39, 40, 25), (40, 0, 25), (41, 0, 40), (39, 42, 41, 40), (38, 43, 42, 39), (37, 44, 43, 38), (36, 45, 44, 37), (35, 46, 45, 36), (34, 47, 46, 35), (33, 48, 47, 34), (48, 49, 50, 47), (47, 50, 51, 46), (46, 51, 52, 45), (45, 52, 53, 44), (44, 53, 54, 43), (43, 54, 55, 42), (42, 55, 56, 41), (56, 0, 41), (57, 0, 56), (55, 58, 57, 56), (54, 59, 58, 55), (53, 60, 59, 54), (52, 61, 60, 53), (51, 62, 61, 52), (50, 63, 62, 51), (49, 64, 63, 50), (64, 65, 66, 63), (63, 66, 67, 62), (62, 67, 68, 61), (61, 68, 69, 60), (60, 69, 70, 59), (59, 70, 71, 58), (58, 71, 72, 57), (72, 0, 57), (73, 0, 72), (71, 74, 73, 72), (70, 75, 74, 71), (69, 76, 75, 70), (68, 77, 76, 69), (67, 78, 77, 68), (66, 79, 78, 67), (65, 80, 79, 66), (80, 81, 82, 79), (79, 82, 83, 78), (78, 83, 84, 77), (77, 84, 85, 76), (76, 85, 86, 75), (75, 86, 87, 74), (74, 87, 88, 73), (88, 0, 73), (89, 0, 88), (87, 90, 89, 88), (86, 91, 90, 87), (85, 92, 91, 86), (84, 93, 92, 85), (83, 94, 93, 84), (82, 95, 94, 83), (81, 96, 95, 82), (96, 97, 98, 95), (95, 98, 99, 94), (94, 99, 100, 93), (93, 100, 101, 92), (92, 101, 102, 91), (91, 102, 103, 90), (90, 103, 104, 89), (104, 0, 89), (105, 0, 104), (103, 106, 105, 104), (102, 107, 106, 103), (101, 108, 107, 102), (100, 109, 108, 101), (99, 110, 109, 100), (98, 111, 110, 99), (97, 112, 111, 98), (112, 113, 114, 111), (111, 114, 115, 110), (110, 115, 116, 109), (109, 116, 117, 108), (108, 117, 118, 107), (107, 118, 119, 106), (106, 119, 120, 105), (120, 0, 105), (121, 0, 120), (119, 122, 121, 120), (118, 123, 122, 119), (117, 124, 123, 118), (116, 125, 124, 117), (115, 126, 125, 116), (114, 127, 126, 115), (113, 128, 127, 114), (128, 113, 130, 129), (112, 113, 130, 131), (112, 97, 132, 131), (96, 97, 132, 133), (96, 81, 134, 133), (80, 81, 134, 135), (80, 65, 136, 135), (64, 65, 136, 137), (64, 49, 138, 137), (48, 49, 138, 139), (48, 33, 140, 139), (32, 33, 140, 141), (32, 17, 142, 141), (16, 17, 142, 143), (16, 1, 144, 143), (128, 1, 144, 129), (129, 144, 145, 160), (143, 144, 145, 146), (143, 142, 147, 146), (141, 142, 147, 148), (141, 140, 149, 148), (139, 140, 149, 150), (139, 138, 151, 150), (137, 138, 151, 152), (137, 136, 153, 152), (135, 136, 153, 154), (135, 134, 155, 154), (133, 134, 155, 156), (133, 132, 157, 156), (131, 132, 157, 158), (131, 130, 159, 158), (129, 130, 159, 160)])
me_sphere.use_remesh_preserve_volume = False
me_sphere.use_remesh_preserve_attributes = False
me_sphere.use_mirror_vertex_groups = False
me_sphere.update()
me_plane = bpy.data.meshes.new('Plane')
me_plane.from_pydata([(1.786, 1.786, 0.2046), (1.786, -1.786, 0.2046), (-1.786, -1.786, 0.2046), (-1.786, 1.786, 0.2046), (-1.061, 1.061, 1.114), (-1.061, -1.061, 1.114), (1.061, -1.061, 1.114), (1.061, 1.061, 1.114), (0.9821, 0.9821, 1.111), (0.9821, -0.9821, 1.111), (-0.9821, -0.9821, 1.111), (-0.9821, 0.9821, 1.111), (-0.9821, 0.9821, 1.003), (-0.9821, -0.9821, 1.003), (0.9821, -0.9821, 1.003), (0.9821, 0.9821, 1.003), (0.1353, 0.1353, 1.003), (0.1353, -0.1353, 1.003), (-0.1353, -0.1353, 1.003), (-0.1353, 0.1353, 1.003), (-0.07805, 0.07805, 1.173), (-0.07805, -0.07805, 1.173), (0.07805, -0.07805, 1.173), (0.07805, 0.07805, 1.173), (0.07805, 0.07805, 1.338), (0.07805, -0.07805, 1.338), (-0.07805, -0.07805, 1.338), (-0.07805, 0.07805, 1.338), (-0.03186, 0.03186, 1.338), (-0.03186, -0.03186, 1.338), (0.03186, -0.03186, 1.338), (0.03186, 0.03186, 1.338), (0.03186, 0.03186, 1.737), (0.03186, -0.03186, 1.737), (-0.03186, -0.03186, 1.737), (-0.03186, 0.03186, 1.737), (-0.01416, 0.01416, 2.017), (-0.01416, -0.01416, 2.017), (0.01416, -0.01416, 2.017), (0.01416, 0.01416, 2.017), (-0.0005633, -0.0005631, 2.081)], [], [(0, 1, 6, 7), (1, 2, 5, 6), (2, 3, 4, 5), (3, 0, 7, 4), (4, 7, 8, 11), (5, 4, 11, 10), (6, 5, 10, 9), (7, 6, 9, 8), (8, 9, 14, 15), (9, 10, 13, 14), (10, 11, 12, 13), (11, 8, 15, 12), (12, 15, 16, 19), (13, 12, 19, 18), (14, 13, 18, 17), (15, 14, 17, 16), (16, 17, 22, 23), (17, 18, 21, 22), (18, 19, 20, 21), (19, 16, 23, 20), (20, 23, 24, 27), (21, 20, 27, 26), (22, 21, 26, 25), (23, 22, 25, 24), (24, 25, 30, 31), (25, 26, 29, 30), (26, 27, 28, 29), (27, 24, 31, 28), (28, 31, 32, 35), (29, 28, 35, 34), (30, 29, 34, 33), (31, 30, 33, 32), (32, 33, 38, 39), (33, 34, 37, 38), (34, 35, 36, 37), (35, 32, 39, 36), (36, 39, 40), (37, 36, 40), (38, 37, 40), (39, 38, 40)])
me_plane.materials.append(mat_material)
me_plane.use_remesh_preserve_volume = False
me_plane.use_remesh_preserve_attributes = False
me_plane.use_mirror_vertex_groups = False
me_plane.update()

# ---- objects
ob_empty = bpy.data.objects.new('Empty', None)
ob_plane_005 = bpy.data.objects.new('Plane.005', me_plane_005)
ob_cube_020 = bpy.data.objects.new('Cube.020', me_cube_020)
ob_cylinder_007 = bpy.data.objects.new('Cylinder.007', me_cylinder_009)
ob_cube_017 = bpy.data.objects.new('Cube.017', me_cube_017)
ob_cube_016 = bpy.data.objects.new('Cube.016', me_cube_016)
ob_cube_015 = bpy.data.objects.new('Cube.015', me_cube_015)
ob_cube_014 = bpy.data.objects.new('Cube.014', me_cube_014)
ob_circle_003 = bpy.data.objects.new('Circle.003', me_circle_003)
ob_plane_004 = bpy.data.objects.new('Plane.004', me_plane_004)
ob_plane_003 = bpy.data.objects.new('Plane.003', me_plane_003)
ob_circle_002 = bpy.data.objects.new('Circle.002', me_circle_002)
ob_cube_013 = bpy.data.objects.new('Cube.013', me_cube_013)
ob_cube_012 = bpy.data.objects.new('Cube.012', me_cube_012)
ob_cube_011 = bpy.data.objects.new('Cube.011', me_cube_011)
ob_cube_010 = bpy.data.objects.new('Cube.010', me_cube_010)
ob_cylinder_006 = bpy.data.objects.new('Cylinder.006', me_cylinder_008)
ob_cylinder_005 = bpy.data.objects.new('Cylinder.005', me_cylinder_007)
ob_cube_009 = bpy.data.objects.new('Cube.009', me_cube_009)
ob_cylinder_004 = bpy.data.objects.new('Cylinder.004', me_cylinder_006)
ob_cube_008 = bpy.data.objects.new('Cube.008', me_cube_008)
ob_cylinder_002 = bpy.data.objects.new('Cylinder.002', me_cylinder_005)
ob_cylinder_003 = bpy.data.objects.new('Cylinder.003', me_cylinder_003)
ob_plane_002 = bpy.data.objects.new('Plane.002', me_plane_002)
ob_circle_001 = bpy.data.objects.new('Circle.001', me_circle_001)
ob_cube_007 = bpy.data.objects.new('Cube.007', me_cube_007)
ob_cube_006 = bpy.data.objects.new('Cube.006', me_cube_006)
ob_cube_005 = bpy.data.objects.new('Cube.005', me_cube_005)
ob_cube_004 = bpy.data.objects.new('Cube.004', me_cube_004)
ob_cylinder_001 = bpy.data.objects.new('Cylinder.001', me_cylinder_001)
ob_cylinder = bpy.data.objects.new('Cylinder', me_cylinder)
ob_cube_003 = bpy.data.objects.new('Cube.003', me_cube_003)
ob_cube_002 = bpy.data.objects.new('Cube.002', me_cube_002)
ob_cube_001 = bpy.data.objects.new('Cube.001', me_cube_001)
ob_cube = bpy.data.objects.new('Cube', me_cube)
ob_circle = bpy.data.objects.new('Circle', me_circle)
ob_plane_001 = bpy.data.objects.new('Plane.001', me_plane_001)
ob_sphere_001 = bpy.data.objects.new('Sphere.001', me_sphere_001)
ob_sphere = bpy.data.objects.new('Sphere', me_sphere)
ob_plane = bpy.data.objects.new('Plane', me_plane)
ob_camera = bpy.data.objects.new('Camera', None)
ob_lamp = bpy.data.objects.new('Lamp', None)
ob_lamp_001 = bpy.data.objects.new('Lamp.001', None)
ob_lamp_002 = bpy.data.objects.new('Lamp.002', None)

# ---- transforms, parenting, visibility, modifiers, constraints
ob_empty.location = (1.054e-23, 4.461e-24, 5.652)
ob_empty.rotation_euler = (1.571, -2.331e-15, 1.192e-07)
ob_empty.scale = (2.0, 2.0, 2.0)
ob_empty.lock_rotations_4d = False
ob_empty.empty_display_type = 'ARROWS'
ob_empty.empty_image_offset = (0.0, 0.0)
ob_empty.color = (0.0, 0.0, 0.0, 1.0)
ob_empty.lineart.crease_threshold = 0.0
ob_plane_005.parent = ob_empty
ob_plane_005.matrix_parent_inverse = Matrix(((-4.371e-08, 1.0, 4.266e-17, -1.208e-16), (4.371e-08, 1.868e-15, 1.0, -2.83), (1.0, 4.371e-08, -4.371e-08, 1.237e-07), (0.0, 0.0, 0.0, 1.0)))
ob_plane_005.location = (0.0, 0.0, 0.0)
ob_plane_005.lock_rotations_4d = False
ob_plane_005.empty_display_type = 'ARROWS'
ob_plane_005.color = (0.0, 0.0, 0.0, 1.0)
ob_plane_005.lineart.crease_threshold = 0.0
ob_cube_020.parent = ob_empty
ob_cube_020.matrix_parent_inverse = Matrix(((-4.371e-08, 1.0, 4.266e-17, -1.208e-16), (4.371e-08, 1.868e-15, 1.0, -2.83), (1.0, 4.371e-08, -4.371e-08, 1.237e-07), (0.0, 0.0, 0.0, 1.0)))
ob_cube_020.location = (1.348, -0.8539, 1.403)
ob_cube_020.rotation_euler = (1.571, -7.55e-08, -1.966)
ob_cube_020.scale = (0.4757, 0.7291, 0.2139)
ob_cube_020.lock_rotations_4d = False
ob_cube_020.empty_display_type = 'ARROWS'
ob_cube_020.color = (0.0, 0.0, 0.0, 1.0)
ob_cube_020.lineart.crease_threshold = 0.0
ob_cylinder_007.parent = ob_empty
ob_cylinder_007.matrix_parent_inverse = Matrix(((-4.371e-08, 1.0, 4.266e-17, -1.208e-16), (4.371e-08, 1.868e-15, 1.0, -2.83), (1.0, 4.371e-08, -4.371e-08, 1.237e-07), (0.0, 0.0, 0.0, 1.0)))
ob_cylinder_007.location = (-1.489, 0.8716, 0.7907)
ob_cylinder_007.rotation_euler = (-0.0, -1.571, 0.0)
ob_cylinder_007.scale = (0.7291, 0.7291, 0.7291)
ob_cylinder_007.lock_rotations_4d = False
ob_cylinder_007.empty_display_type = 'ARROWS'
ob_cylinder_007.color = (0.0, 0.0, 0.0, 1.0)
ob_cylinder_007.lineart.crease_threshold = 0.0
ob_cube_017.parent = ob_empty
ob_cube_017.matrix_parent_inverse = Matrix(((-4.371e-08, 1.0, 4.266e-17, -1.208e-16), (4.371e-08, 1.868e-15, 1.0, -2.83), (1.0, 4.371e-08, -4.371e-08, 1.237e-07), (0.0, 0.0, 0.0, 1.0)))
ob_cube_017.location = (-1.478, 0.8734, 0.7925)
ob_cube_017.rotation_euler = (1.571, -0.7854, -1.571)
ob_cube_017.scale = (0.4757, 0.7291, 0.2139)
ob_cube_017.lock_rotations_4d = False
ob_cube_017.empty_display_type = 'ARROWS'
ob_cube_017.color = (0.0, 0.0, 0.0, 1.0)
ob_cube_017.lineart.crease_threshold = 0.0
ob_cube_016.parent = ob_empty
ob_cube_016.matrix_parent_inverse = Matrix(((-4.371e-08, 1.0, 4.266e-17, -1.208e-16), (4.371e-08, 1.868e-15, 1.0, -2.83), (1.0, 4.371e-08, -4.371e-08, 1.237e-07), (0.0, 0.0, 0.0, 1.0)))
ob_cube_016.location = (-1.478, 0.8734, 0.7925)
ob_cube_016.rotation_euler = (1.571, 0.7854, -1.571)
ob_cube_016.scale = (0.4757, 0.7291, 0.2139)
ob_cube_016.lock_rotations_4d = False
ob_cube_016.empty_display_type = 'ARROWS'
ob_cube_016.color = (0.0, 0.0, 0.0, 1.0)
ob_cube_016.lineart.crease_threshold = 0.0
ob_cube_015.parent = ob_empty
ob_cube_015.matrix_parent_inverse = Matrix(((-4.371e-08, 1.0, 4.266e-17, -1.208e-16), (4.371e-08, 1.868e-15, 1.0, -2.83), (1.0, 4.371e-08, -4.371e-08, 1.237e-07), (0.0, 0.0, 0.0, 1.0)))
ob_cube_015.location = (0.01006, 0.1504, 1.432)
ob_cube_015.rotation_euler = (1.571, -7.55e-08, -1.571)
ob_cube_015.scale = (0.4757, 0.7291, 0.2139)
ob_cube_015.lock_rotations_4d = False
ob_cube_015.empty_display_type = 'ARROWS'
ob_cube_015.color = (0.0, 0.0, 0.0, 1.0)
ob_cube_015.lineart.crease_threshold = 0.0
ob_cube_014.parent = ob_empty
ob_cube_014.matrix_parent_inverse = Matrix(((-4.371e-08, 1.0, 4.266e-17, -1.208e-16), (4.371e-08, 1.868e-15, 1.0, -2.83), (1.0, 4.371e-08, -4.371e-08, 1.237e-07), (0.0, 0.0, 0.0, 1.0)))
ob_cube_014.location = (-1.478, 0.8734, 0.7925)
ob_cube_014.rotation_euler = (-0.0, -1.571, 0.0)
ob_cube_014.scale = (0.4757, 0.7291, 0.2139)
ob_cube_014.lock_rotations_4d = False
ob_cube_014.empty_display_type = 'ARROWS'
ob_cube_014.color = (0.0, 0.0, 0.0, 1.0)
ob_cube_014.lineart.crease_threshold = 0.0
ob_circle_003.parent = ob_empty
ob_circle_003.matrix_parent_inverse = Matrix(((-4.371e-08, 1.0, 4.266e-17, -1.208e-16), (4.371e-08, 1.868e-15, 1.0, -2.83), (1.0, 4.371e-08, -4.371e-08, 1.237e-07), (0.0, 0.0, 0.0, 1.0)))
ob_circle_003.location = (-1.278, 0.8734, 0.7925)
ob_circle_003.rotation_euler = (-0.0, -1.571, 0.0)
ob_circle_003.scale = (0.7291, 0.7291, 0.7291)
ob_circle_003.lock_rotations_4d = False
ob_circle_003.empty_display_type = 'ARROWS'
ob_circle_003.color = (0.0, 0.0, 0.0, 1.0)
ob_circle_003.lineart.crease_threshold = 0.0
ob_plane_004.parent = ob_empty
ob_plane_004.matrix_parent_inverse = Matrix(((-4.371e-08, 1.0, 4.266e-17, -1.208e-16), (4.371e-08, 1.868e-15, 1.0, -2.83), (1.0, 4.371e-08, -4.371e-08, 1.237e-07), (0.0, 0.0, 0.0, 1.0)))
ob_plane_004.location = (-0.7627, 0.9247, 0.7536)
ob_plane_004.rotation_euler = (-0.0, -1.571, 0.0)
ob_plane_004.scale = (0.7291, 0.7291, 0.7291)
ob_plane_004.lock_rotations_4d = False
ob_plane_004.empty_display_type = 'ARROWS'
ob_plane_004.color = (0.0, 0.0, 0.0, 1.0)
ob_plane_004.lineart.crease_threshold = 0.0
ob_plane_003.parent = ob_empty
ob_plane_003.matrix_parent_inverse = Matrix(((-4.371e-08, 1.0, 4.266e-17, -1.208e-16), (4.371e-08, 1.868e-15, 1.0, -2.83), (1.0, 4.371e-08, -4.371e-08, 1.237e-07), (0.0, 0.0, 0.0, 1.0)))
ob_plane_003.location = (-0.7627, 0.3056, 0.7536)
ob_plane_003.rotation_euler = (-0.0, -1.571, 0.0)
ob_plane_003.scale = (0.7291, 0.7291, 0.7291)
ob_plane_003.lock_rotations_4d = False
ob_plane_003.empty_display_type = 'ARROWS'
ob_plane_003.color = (0.0, 0.0, 0.0, 1.0)
ob_plane_003.lineart.crease_threshold = 0.0
ob_circle_002.parent = ob_empty
ob_circle_002.matrix_parent_inverse = Matrix(((-4.371e-08, 1.0, 4.266e-17, -1.208e-16), (4.371e-08, 1.868e-15, 1.0, -2.83), (1.0, 4.371e-08, -4.371e-08, 1.237e-07), (0.0, 0.0, 0.0, 1.0)))
ob_circle_002.location = (-1.278, 0.2098, 0.7925)
ob_circle_002.rotation_euler = (-0.0, -1.571, 0.0)
ob_circle_002.scale = (0.7291, 0.7291, 0.7291)
ob_circle_002.lock_rotations_4d = False
ob_circle_002.empty_display_type = 'ARROWS'
ob_circle_002.color = (0.0, 0.0, 0.0, 1.0)
ob_circle_002.lineart.crease_threshold = 0.0
ob_cube_013.parent = ob_empty
ob_cube_013.matrix_parent_inverse = Matrix(((-4.371e-08, 1.0, 4.266e-17, -1.208e-16), (4.371e-08, 1.868e-15, 1.0, -2.83), (1.0, 4.371e-08, -4.371e-08, 1.237e-07), (0.0, 0.0, 0.0, 1.0)))
ob_cube_013.location = (-1.478, 0.2098, 0.7925)
ob_cube_013.rotation_euler = (-0.0, -1.571, 0.0)
ob_cube_013.scale = (0.4757, 0.7291, 0.2139)
ob_cube_013.lock_rotations_4d = False
ob_cube_013.empty_display_type = 'ARROWS'
ob_cube_013.color = (0.0, 0.0, 0.0, 1.0)
ob_cube_013.lineart.crease_threshold = 0.0
ob_cube_012.parent = ob_empty
ob_cube_012.matrix_parent_inverse = Matrix(((-4.371e-08, 1.0, 4.266e-17, -1.208e-16), (4.371e-08, 1.868e-15, 1.0, -2.83), (1.0, 4.371e-08, -4.371e-08, 1.237e-07), (0.0, 0.0, 0.0, 1.0)))
ob_cube_012.location = (-1.478, 0.2098, 0.7925)
ob_cube_012.rotation_euler = (1.571, -7.55e-08, -1.571)
ob_cube_012.scale = (0.4757, 0.7291, 0.2139)
ob_cube_012.lock_rotations_4d = False
ob_cube_012.empty_display_type = 'ARROWS'
ob_cube_012.color = (0.0, 0.0, 0.0, 1.0)
ob_cube_012.lineart.crease_threshold = 0.0
ob_cube_011.parent = ob_empty
ob_cube_011.matrix_parent_inverse = Matrix(((-4.371e-08, 1.0, 4.266e-17, -1.208e-16), (4.371e-08, 1.868e-15, 1.0, -2.83), (1.0, 4.371e-08, -4.371e-08, 1.237e-07), (0.0, 0.0, 0.0, 1.0)))
ob_cube_011.location = (-1.478, 0.2098, 0.7925)
ob_cube_011.rotation_euler = (1.571, 0.7854, -1.571)
ob_cube_011.scale = (0.4757, 0.7291, 0.2139)
ob_cube_011.lock_rotations_4d = False
ob_cube_011.empty_display_type = 'ARROWS'
ob_cube_011.color = (0.0, 0.0, 0.0, 1.0)
ob_cube_011.lineart.crease_threshold = 0.0
ob_cube_010.parent = ob_empty
ob_cube_010.matrix_parent_inverse = Matrix(((-4.371e-08, 1.0, 4.266e-17, -1.208e-16), (4.371e-08, 1.868e-15, 1.0, -2.83), (1.0, 4.371e-08, -4.371e-08, 1.237e-07), (0.0, 0.0, 0.0, 1.0)))
ob_cube_010.location = (-1.478, 0.2098, 0.7925)
ob_cube_010.rotation_euler = (1.571, -0.7854, -1.571)
ob_cube_010.scale = (0.4757, 0.7291, 0.2139)
ob_cube_010.lock_rotations_4d = False
ob_cube_010.empty_display_type = 'ARROWS'
ob_cube_010.color = (0.0, 0.0, 0.0, 1.0)
ob_cube_010.lineart.crease_threshold = 0.0
ob_cylinder_006.parent = ob_empty
ob_cylinder_006.matrix_parent_inverse = Matrix(((-4.371e-08, 1.0, 4.266e-17, -1.208e-16), (4.371e-08, 1.868e-15, 1.0, -2.83), (1.0, 4.371e-08, -4.371e-08, 1.237e-07), (0.0, 0.0, 0.0, 1.0)))
ob_cylinder_006.location = (-1.489, 0.208, 0.7907)
ob_cylinder_006.rotation_euler = (-0.0, -1.571, 0.0)
ob_cylinder_006.scale = (0.7291, 0.7291, 0.7291)
ob_cylinder_006.lock_rotations_4d = False
ob_cylinder_006.empty_display_type = 'ARROWS'
ob_cylinder_006.color = (0.0, 0.0, 0.0, 1.0)
ob_cylinder_006.lineart.crease_threshold = 0.0
ob_cylinder_005.parent = ob_empty
ob_cylinder_005.matrix_parent_inverse = Matrix(((-4.371e-08, 1.0, 4.266e-17, -1.208e-16), (4.371e-08, 1.868e-15, 1.0, -2.83), (1.0, 4.371e-08, -4.371e-08, 1.237e-07), (0.0, 0.0, 0.0, 1.0)))
ob_cylinder_005.location = (-1.679, 0.001686, 0.3505)
ob_cylinder_005.rotation_euler = (0.0, -0.0, -1.571)
ob_cylinder_005.lock_rotations_4d = False
ob_cylinder_005.empty_display_type = 'ARROWS'
ob_cylinder_005.color = (0.0, 0.0, 0.0, 1.0)
ob_cylinder_005.lineart.crease_threshold = 0.0
ob_cube_009.parent = ob_empty
ob_cube_009.matrix_parent_inverse = Matrix(((-4.371e-08, 1.0, 4.266e-17, -1.208e-16), (4.371e-08, 1.868e-15, 1.0, -2.83), (1.0, 4.371e-08, -4.371e-08, 1.237e-07), (0.0, 0.0, 0.0, 1.0)))
ob_cube_009.location = (-1.396, -0.5548, 0.757)
ob_cube_009.rotation_euler = (0.0, -0.0, -3.142)
ob_cube_009.lock_rotations_4d = False
ob_cube_009.empty_display_type = 'ARROWS'
ob_cube_009.color = (0.0, 0.0, 0.0, 1.0)
ob_cube_009.lineart.crease_threshold = 0.0
ob_cylinder_004.parent = ob_empty
ob_cylinder_004.matrix_parent_inverse = Matrix(((-4.371e-08, 1.0, 4.266e-17, -1.208e-16), (4.371e-08, 1.868e-15, 1.0, -2.83), (1.0, 4.371e-08, -4.371e-08, 1.237e-07), (0.0, 0.0, 0.0, 1.0)))
ob_cylinder_004.location = (1.675, 0.001686, 0.3451)
ob_cylinder_004.rotation_euler = (0.0, -0.0, 1.571)
ob_cylinder_004.lock_rotations_4d = False
ob_cylinder_004.empty_display_type = 'ARROWS'
ob_cylinder_004.color = (0.0, 0.0, 0.0, 1.0)
ob_cylinder_004.lineart.crease_threshold = 0.0
ob_cube_008.parent = ob_empty
ob_cube_008.matrix_parent_inverse = Matrix(((-4.371e-08, 1.0, 4.266e-17, -1.208e-16), (4.371e-08, 1.868e-15, 1.0, -2.83), (1.0, 4.371e-08, -4.371e-08, 1.237e-07), (0.0, 0.0, 0.0, 1.0)))
ob_cube_008.location = (1.398, 0.6125, 0.757)
ob_cube_008.lock_rotations_4d = False
ob_cube_008.empty_display_type = 'ARROWS'
ob_cube_008.color = (0.0, 0.0, 0.0, 1.0)
ob_cube_008.lineart.crease_threshold = 0.0
ob_cylinder_002.parent = ob_empty
ob_cylinder_002.matrix_parent_inverse = Matrix(((-4.371e-08, 1.0, 4.266e-17, -1.208e-16), (4.371e-08, 1.868e-15, 1.0, -2.83), (1.0, 4.371e-08, -4.371e-08, 1.237e-07), (0.0, 0.0, 0.0, 1.0)))
ob_cylinder_002.location = (0.0001556, -1.411, 0.6789)
ob_cylinder_002.lock_rotations_4d = False
ob_cylinder_002.empty_display_type = 'ARROWS'
ob_cylinder_002.color = (0.0, 0.0, 0.0, 1.0)
ob_cylinder_002.lineart.crease_threshold = 0.0
ob_cylinder_003.parent = ob_empty
ob_cylinder_003.matrix_parent_inverse = Matrix(((-4.371e-08, 1.0, 4.266e-17, -1.208e-16), (4.371e-08, 1.868e-15, 1.0, -2.83), (1.0, 4.371e-08, -4.371e-08, 1.237e-07), (0.0, 0.0, 0.0, 1.0)))
ob_cylinder_003.location = (0.0001556, 1.415, 0.6789)
ob_cylinder_003.rotation_euler = (1.571, 1.269e-08, 1.571)
ob_cylinder_003.scale = (1.0, 1.0, 1.224)
ob_cylinder_003.lock_rotations_4d = False
ob_cylinder_003.empty_display_type = 'ARROWS'
ob_cylinder_003.color = (0.0, 0.0, 0.0, 1.0)
ob_cylinder_003.lineart.crease_threshold = 0.0
ob_plane_002.parent = ob_empty
ob_plane_002.matrix_parent_inverse = Matrix(((-4.371e-08, 1.0, 4.266e-17, -1.208e-16), (4.371e-08, 1.868e-15, 1.0, -2.83), (1.0, 4.371e-08, -4.371e-08, 1.237e-07), (0.0, 0.0, 0.0, 1.0)))
ob_plane_002.location = (0.4864, 0.4804, 0.1026)
ob_plane_002.lock_rotations_4d = False
ob_plane_002.empty_display_type = 'ARROWS'
ob_plane_002.color = (0.0, 0.0, 0.0, 1.0)
ob_plane_002.lineart.crease_threshold = 0.0
ob_circle_001.parent = ob_empty
ob_circle_001.matrix_parent_inverse = Matrix(((-4.371e-08, 1.0, 4.266e-17, -1.208e-16), (4.371e-08, 1.868e-15, 1.0, -2.83), (1.0, 4.371e-08, -4.371e-08, 1.237e-07), (0.0, 0.0, 0.0, 1.0)))
ob_circle_001.location = (0.4864, 0.4804, 1.084)
ob_circle_001.lock_rotations_4d = False
ob_circle_001.empty_display_type = 'ARROWS'
ob_circle_001.color = (0.0, 0.0, 0.0, 1.0)
ob_circle_001.lineart.crease_threshold = 0.0
ob_cube_007.parent = ob_empty
ob_cube_007.matrix_parent_inverse = Matrix(((-4.371e-08, 1.0, 4.266e-17, -1.208e-16), (4.371e-08, 1.868e-15, 1.0, -2.83), (1.0, 4.371e-08, -4.371e-08, 1.237e-07), (0.0, 0.0, 0.0, 1.0)))
ob_cube_007.location = (0.4864, 0.4804, 1.163)
ob_cube_007.scale = (0.6525, 1.0, 0.2934)
ob_cube_007.lock_rotations_4d = False
ob_cube_007.empty_display_type = 'ARROWS'
ob_cube_007.color = (0.0, 0.0, 0.0, 1.0)
ob_cube_007.lineart.crease_threshold = 0.0
ob_cube_006.parent = ob_empty
ob_cube_006.matrix_parent_inverse = Matrix(((-4.371e-08, 1.0, 4.266e-17, -1.208e-16), (4.371e-08, 1.868e-15, 1.0, -2.83), (1.0, 4.371e-08, -4.371e-08, 1.237e-07), (0.0, 0.0, 0.0, 1.0)))
ob_cube_006.location = (0.4864, 0.4804, 1.163)
ob_cube_006.rotation_euler = (0.0, -0.0, -1.571)
ob_cube_006.scale = (0.6525, 1.0, 0.2934)
ob_cube_006.lock_rotations_4d = False
ob_cube_006.empty_display_type = 'ARROWS'
ob_cube_006.color = (0.0, 0.0, 0.0, 1.0)
ob_cube_006.lineart.crease_threshold = 0.0
ob_cube_005.parent = ob_empty
ob_cube_005.matrix_parent_inverse = Matrix(((-4.371e-08, 1.0, 4.266e-17, -1.208e-16), (4.371e-08, 1.868e-15, 1.0, -2.83), (1.0, 4.371e-08, -4.371e-08, 1.237e-07), (0.0, 0.0, 0.0, 1.0)))
ob_cube_005.location = (0.4864, 0.4804, 1.163)
ob_cube_005.rotation_euler = (0.0, -0.0, -2.356)
ob_cube_005.scale = (0.6525, 1.0, 0.2934)
ob_cube_005.lock_rotations_4d = False
ob_cube_005.empty_display_type = 'ARROWS'
ob_cube_005.color = (0.0, 0.0, 0.0, 1.0)
ob_cube_005.lineart.crease_threshold = 0.0
ob_cube_004.parent = ob_empty
ob_cube_004.matrix_parent_inverse = Matrix(((-4.371e-08, 1.0, 4.266e-17, -1.208e-16), (4.371e-08, 1.868e-15, 1.0, -2.83), (1.0, 4.371e-08, -4.371e-08, 1.237e-07), (0.0, 0.0, 0.0, 1.0)))
ob_cube_004.location = (0.4864, 0.4804, 1.163)
ob_cube_004.rotation_euler = (0.0, -0.0, -0.7854)
ob_cube_004.scale = (0.6525, 1.0, 0.2934)
ob_cube_004.lock_rotations_4d = False
ob_cube_004.empty_display_type = 'ARROWS'
ob_cube_004.color = (0.0, 0.0, 0.0, 1.0)
ob_cube_004.lineart.crease_threshold = 0.0
ob_cylinder_001.parent = ob_empty
ob_cylinder_001.matrix_parent_inverse = Matrix(((-4.371e-08, 1.0, 4.266e-17, -1.208e-16), (4.371e-08, 1.868e-15, 1.0, -2.83), (1.0, 4.371e-08, -4.371e-08, 1.237e-07), (0.0, 0.0, 0.0, 1.0)))
ob_cylinder_001.location = (0.4839, 0.4779, 1.159)
ob_cylinder_001.lock_rotations_4d = False
ob_cylinder_001.empty_display_type = 'ARROWS'
ob_cylinder_001.color = (0.0, 0.0, 0.0, 1.0)
ob_cylinder_001.lineart.crease_threshold = 0.0
ob_cylinder.parent = ob_empty
ob_cylinder.matrix_parent_inverse = Matrix(((-4.371e-08, 1.0, 4.266e-17, -1.208e-16), (4.371e-08, 1.868e-15, 1.0, -2.83), (1.0, 4.371e-08, -4.371e-08, 1.237e-07), (0.0, 0.0, 0.0, 1.0)))
ob_cylinder.location = (-0.5161, 0.4779, 1.159)
ob_cylinder.lock_rotations_4d = False
ob_cylinder.empty_display_type = 'ARROWS'
ob_cylinder.color = (0.0, 0.0, 0.0, 1.0)
ob_cylinder.lineart.crease_threshold = 0.0
ob_cube_003.parent = ob_empty
ob_cube_003.matrix_parent_inverse = Matrix(((-4.371e-08, 1.0, 4.266e-17, -1.208e-16), (4.371e-08, 1.868e-15, 1.0, -2.83), (1.0, 4.371e-08, -4.371e-08, 1.237e-07), (0.0, 0.0, 0.0, 1.0)))
ob_cube_003.location = (-0.5136, 0.4804, 1.163)
ob_cube_003.rotation_euler = (0.0, -0.0, -0.7854)
ob_cube_003.scale = (0.6525, 1.0, 0.2934)
ob_cube_003.lock_rotations_4d = False
ob_cube_003.empty_display_type = 'ARROWS'
ob_cube_003.color = (0.0, 0.0, 0.0, 1.0)
ob_cube_003.lineart.crease_threshold = 0.0
ob_cube_002.parent = ob_empty
ob_cube_002.matrix_parent_inverse = Matrix(((-4.371e-08, 1.0, 4.266e-17, -1.208e-16), (4.371e-08, 1.868e-15, 1.0, -2.83), (1.0, 4.371e-08, -4.371e-08, 1.237e-07), (0.0, 0.0, 0.0, 1.0)))
ob_cube_002.location = (-0.5136, 0.4804, 1.163)
ob_cube_002.rotation_euler = (0.0, -0.0, -2.356)
ob_cube_002.scale = (0.6525, 1.0, 0.2934)
ob_cube_002.lock_rotations_4d = False
ob_cube_002.empty_display_type = 'ARROWS'
ob_cube_002.color = (0.0, 0.0, 0.0, 1.0)
ob_cube_002.lineart.crease_threshold = 0.0
ob_cube_001.parent = ob_empty
ob_cube_001.matrix_parent_inverse = Matrix(((-4.371e-08, 1.0, 4.266e-17, -1.208e-16), (4.371e-08, 1.868e-15, 1.0, -2.83), (1.0, 4.371e-08, -4.371e-08, 1.237e-07), (0.0, 0.0, 0.0, 1.0)))
ob_cube_001.location = (-0.5136, 0.4804, 1.163)
ob_cube_001.rotation_euler = (0.0, -0.0, -1.571)
ob_cube_001.scale = (0.6525, 1.0, 0.2934)
ob_cube_001.lock_rotations_4d = False
ob_cube_001.empty_display_type = 'ARROWS'
ob_cube_001.color = (0.0, 0.0, 0.0, 1.0)
ob_cube_001.lineart.crease_threshold = 0.0
ob_cube.parent = ob_empty
ob_cube.matrix_parent_inverse = Matrix(((-4.371e-08, 1.0, 4.266e-17, -1.208e-16), (4.371e-08, 1.868e-15, 1.0, -2.83), (1.0, 4.371e-08, -4.371e-08, 1.237e-07), (0.0, 0.0, 0.0, 1.0)))
ob_cube.location = (-0.5136, 0.4804, 1.163)
ob_cube.scale = (0.6525, 1.0, 0.2934)
ob_cube.lock_rotations_4d = False
ob_cube.empty_display_type = 'ARROWS'
ob_cube.color = (0.0, 0.0, 0.0, 1.0)
ob_cube.lineart.crease_threshold = 0.0
ob_circle.parent = ob_empty
ob_circle.matrix_parent_inverse = Matrix(((-4.371e-08, 1.0, 4.266e-17, -1.208e-16), (4.371e-08, 1.868e-15, 1.0, -2.83), (1.0, 4.371e-08, -4.371e-08, 1.237e-07), (0.0, 0.0, 0.0, 1.0)))
ob_circle.location = (-0.5136, 0.4804, 1.084)
ob_circle.lock_rotations_4d = False
ob_circle.empty_display_type = 'ARROWS'
ob_circle.color = (0.0, 0.0, 0.0, 1.0)
ob_circle.lineart.crease_threshold = 0.0
ob_plane_001.parent = ob_empty
ob_plane_001.matrix_parent_inverse = Matrix(((-4.371e-08, 1.0, 4.266e-17, -1.208e-16), (4.371e-08, 1.868e-15, 1.0, -2.83), (1.0, 4.371e-08, -4.371e-08, 1.237e-07), (0.0, 0.0, 0.0, 1.0)))
ob_plane_001.location = (-0.5136, 0.4804, 0.1026)
ob_plane_001.lock_rotations_4d = False
ob_plane_001.empty_display_type = 'ARROWS'
ob_plane_001.color = (0.0, 0.0, 0.0, 1.0)
ob_plane_001.lineart.crease_threshold = 0.0
ob_sphere_001.parent = ob_empty
ob_sphere_001.matrix_parent_inverse = Matrix(((-4.371e-08, 1.0, 4.266e-17, -1.208e-16), (4.371e-08, 1.868e-15, 1.0, -2.83), (1.0, 4.371e-08, -4.371e-08, 1.237e-07), (0.0, 0.0, 0.0, 1.0)))
ob_sphere_001.location = (0.502, -0.4889, 1.238)
ob_sphere_001.scale = (0.2184, 0.2184, 0.2184)
ob_sphere_001.lock_rotations_4d = False
ob_sphere_001.empty_display_type = 'ARROWS'
ob_sphere_001.color = (0.0, 0.0, 0.0, 1.0)
ob_sphere_001.lineart.crease_threshold = 0.0
ob_sphere.parent = ob_empty
ob_sphere.matrix_parent_inverse = Matrix(((-4.371e-08, 1.0, 4.266e-17, -1.208e-16), (4.371e-08, 1.868e-15, 1.0, -2.83), (1.0, 4.371e-08, -4.371e-08, 1.237e-07), (0.0, 0.0, 0.0, 1.0)))
ob_sphere.location = (-0.5054, -0.4889, 1.238)
ob_sphere.scale = (0.2184, 0.2184, 0.2184)
ob_sphere.lock_rotations_4d = False
ob_sphere.empty_display_type = 'ARROWS'
ob_sphere.color = (0.0, 0.0, 0.0, 1.0)
ob_sphere.lineart.crease_threshold = 0.0
ob_plane.parent = ob_empty
ob_plane.matrix_parent_inverse = Matrix(((-4.371e-08, 1.0, 4.266e-17, -1.208e-16), (4.371e-08, 1.868e-15, 1.0, -2.83), (1.0, 4.371e-08, -4.371e-08, 1.237e-07), (0.0, 0.0, 0.0, 1.0)))
ob_plane.location = (0.0, 0.0, 0.0)
ob_plane.lock_rotations_4d = False
ob_plane.empty_display_type = 'ARROWS'
ob_plane.color = (0.0, 0.0, 0.0, 1.0)
ob_plane.lineart.crease_threshold = 0.0
ob_camera.location = (0.0, 0.0, 0.0)
ob_lamp.location = (0.0, 0.0, 0.0)
ob_lamp_001.location = (0.0, 0.0, 0.0)
ob_lamp_002.location = (0.0, 0.0, 0.0)

# ---- collection membership
col_collection_1.objects.link(ob_empty)
col_collection_1.objects.link(ob_plane_005)
col_collection_1.objects.link(ob_cube_020)
col_collection_1.objects.link(ob_cylinder_007)
col_collection_1.objects.link(ob_cube_017)
col_collection_1.objects.link(ob_cube_016)
col_collection_1.objects.link(ob_cube_015)
col_collection_1.objects.link(ob_cube_014)
col_collection_1.objects.link(ob_circle_003)
col_collection_1.objects.link(ob_plane_004)
col_collection_1.objects.link(ob_plane_003)
col_collection_1.objects.link(ob_circle_002)
col_collection_1.objects.link(ob_cube_013)
col_collection_1.objects.link(ob_cube_012)
col_collection_1.objects.link(ob_cube_011)
col_collection_1.objects.link(ob_cube_010)
col_collection_1.objects.link(ob_cylinder_006)
col_collection_1.objects.link(ob_cylinder_005)
col_collection_1.objects.link(ob_cube_009)
col_collection_1.objects.link(ob_cylinder_004)
col_collection_1.objects.link(ob_cube_008)
col_collection_1.objects.link(ob_cylinder_002)
col_collection_1.objects.link(ob_cylinder_003)
col_collection_1.objects.link(ob_plane_002)
col_collection_1.objects.link(ob_circle_001)
col_collection_1.objects.link(ob_cube_007)
col_collection_1.objects.link(ob_cube_006)
col_collection_1.objects.link(ob_cube_005)
col_collection_1.objects.link(ob_cube_004)
col_collection_1.objects.link(ob_cylinder_001)
col_collection_1.objects.link(ob_cylinder)
col_collection_1.objects.link(ob_cube_003)
col_collection_1.objects.link(ob_cube_002)
col_collection_1.objects.link(ob_cube_001)
col_collection_1.objects.link(ob_cube)
col_collection_1.objects.link(ob_circle)
col_collection_1.objects.link(ob_plane_001)
col_collection_1.objects.link(ob_sphere_001)
col_collection_1.objects.link(ob_sphere)
col_collection_1.objects.link(ob_plane)
col_collection_1.objects.link(ob_camera)
col_collection_1.objects.link(ob_lamp)
col_collection_1.objects.link(ob_lamp_001)
col_collection_1.objects.link(ob_lamp_002)

# ---- scene / render settings (as saved in the file)
scene.camera = ob_camera
scene.frame_start = 1; scene.frame_end = 250; scene.frame_set(1)
scene.render.engine = 'BLENDER_EEVEE_NEXT'
scene.render.image_settings.file_format = 'JPEG'
scene.render.image_settings.color_mode = 'RGB'
scene.render.image_settings.compression = 90
scene.render.resolution_x = 640
scene.render.resolution_y = 480
scene.render.pixel_aspect_x = 100.0
scene.render.pixel_aspect_y = 100.0
scene.render.fps = 25
scene.render.dither_intensity = 0.0
scene.render.use_compositing = False
scene.render.use_sequencer = False
scene.render.use_file_extension = False
scene.render.bake_bias = 0.0
scene.render.use_stamp_time = False
scene.render.use_stamp_date = False
scene.render.use_stamp_frame = False
scene.render.use_stamp_camera = False
scene.render.use_stamp_scene = False
scene.render.use_stamp_filename = False
scene.render.use_stamp_render_time = False
scene.render.stamp_font_size = 0
scene.cycles.use_denoising = False
scene.cycles.samples = 10
scene.cycles.sampling_pattern = 'TABULATED_SOBOL'
scene.cycles.light_sampling_threshold = 0.0
scene.cycles.use_adaptive_sampling = False
scene.cycles.use_light_tree = False
scene.cycles.blur_glossy = 0.0
scene.cycles.volume_bounces = 1
scene.cycles.pixel_filter_type = 'GAUSSIAN'
scene.cycles.sample_clamp_indirect = 0.0
scene.view_settings.view_transform = 'Raw'
bpy.context.view_layer.update()

# ---- added for rendering (the .blend has no active camera and no usable light): camera, sun + grey world if the file has none
cam_auto = bpy.data.cameras.new('AutoCamera')
cam_auto.lens = 50.0
cam_auto.sensor_width = 36.0
cam_auto.clip_end = 1000.0
ob_auto_camera = bpy.data.objects.new('AutoCamera', cam_auto)
scene.collection.objects.link(ob_auto_camera)
ob_auto_camera.location = (11.1538, -13.3846, 10.996)
ob_auto_camera.rotation_euler = (1.09748, -7.21219e-08, 0.694738)
scene.camera = ob_auto_camera
light_auto_sun = bpy.data.lights.new('AutoSun', 'SUN')
light_auto_sun.energy = 3.0
light_auto_sun.angle = 0.0523599
ob_auto_sun = bpy.data.objects.new('AutoSun', light_auto_sun)
scene.collection.objects.link(ob_auto_sun)
ob_auto_sun.rotation_euler = (0.872665, 0.174533, 0.523599)
if scene.world is None:
    world_auto = bpy.data.worlds.new('AutoWorld')
    world_auto.color = (0.3, 0.3, 0.3)
    scene.world = world_auto
bpy.context.view_layer.update()
